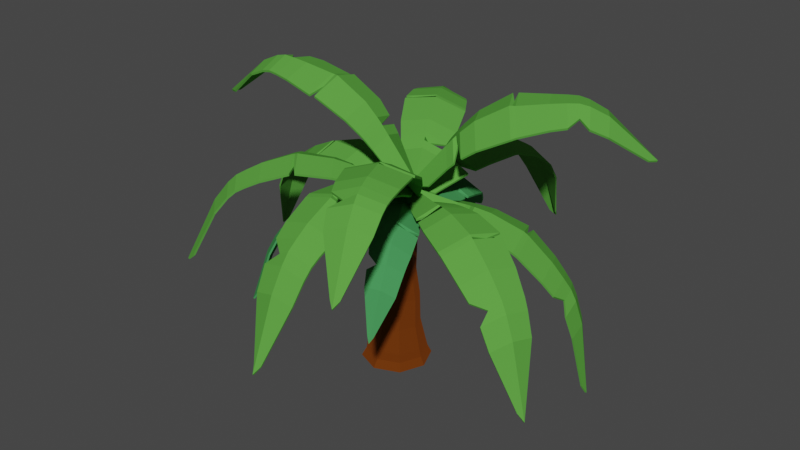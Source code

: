# Source: Palms_4.blend  (saved by Blender 2.92.15; exported with 4.5.12 LTS)
import bpy
from mathutils import Matrix  # noqa: F401  (used for matrix-valued properties, if any)

bpy.ops.wm.read_factory_settings(use_empty=True)
scene = bpy.context.scene
scene.name = 'Scene'

# ---- collections
col_collection = bpy.data.collections.new('Collection'); scene.collection.children.link(col_collection)

# ---- materials (node trees are filled in below, after node groups)
mat_material_002 = bpy.data.materials.new('Material.002')
mat_material_002.use_transparent_shadow = False
mat_material_002.diffuse_color = (0.05945, 0.2929, 0.08809, 1.0)
mat_material_002.roughness = 0.7214
mat_material_002.specular_intensity = 0.4866
mat_material_002.metallic = 0.3946
mat_material_003 = bpy.data.materials.new('Material.003')
mat_material_003.use_transparent_shadow = False
mat_material_003.diffuse_color = (0.101, 0.3571, 0.05368, 1.0)
mat_material_003.roughness = 0.752
mat_material_003.specular_intensity = 0.4789
mat_material_003.metallic = 0.2184
mat_material_001 = bpy.data.materials.new('Material.001')
mat_material_001.use_transparent_shadow = False
mat_material_001.roughness = 0.5528
mat_material_001.specular_intensity = 1.0
mat_material_001.metallic = 1.0

# ---- material node trees
mat_material_001.use_nodes = True; mat_material_001.node_tree.nodes.clear()
_N = mat_material_001.node_tree.nodes; _L = mat_material_001.node_tree.links
n0 = _N.new('ShaderNodeBsdfPrincipled'); n0.name = 'Principled BSDF'; n0.location = (10, 300)
n0.distribution = 'GGX'
n0.subsurface_method = 'BURLEY'
n0.inputs[0].default_value = (0.4, 0.09852, 0.01241, 1.0)
n0.inputs[1].default_value = 1.0
n0.inputs[2].default_value = 0.9238
n0.inputs[3].default_value = 1.45
n0.inputs[13].default_value = 1.0
n0.inputs[27].default_value = (0.0, 0.0, 0.0, 1.0)
n0.inputs[28].default_value = 1.0
n1 = _N.new('ShaderNodeOutputMaterial'); n1.name = 'Material Output'; n1.location = (300, 300)
n2 = _N.new('ShaderNodeNormalMap'); n2.name = 'Normal Map'; n2.location = (-300, -300)
n2.label = 'Normal/Map'
_L.new(n0.outputs[0], n1.inputs[0])
_L.new(n2.outputs[0], n0.inputs[5])
n1.is_active_output = True

# ---- world
world_world = bpy.data.worlds.new('World'); scene.world = world_world
world_world.use_nodes = True; world_world.node_tree.nodes.clear()
_N = world_world.node_tree.nodes; _L = world_world.node_tree.links
n0 = _N.new('ShaderNodeOutputWorld'); n0.name = 'World Output'; n0.location = (300, 300)
n1 = _N.new('ShaderNodeBackground'); n1.name = 'Background'; n1.location = (10, 300)
n1.inputs[0].default_value = (0.05088, 0.05088, 0.05088, 1.0)
_L.new(n1.outputs[0], n0.inputs[0])
n0.is_active_output = True
world_world.color = (0.05088, 0.05088, 0.05088)
world_world.use_sun_shadow = False
world_world.sun_shadow_jitter_overblur = 0.0

# ---- meshes
me_plane_000 = bpy.data.meshes.new('Plane.000')
me_plane_000.from_pydata([(-2.619, -0.5933, 0.4009), (-1.712, 1.441, 0.2696), (-5.088, -0.3319, 0.8801), (-3.535, 3.15, 0.6554), (-0.511, -0.2671, 1.063), (-4.369, 1.469, 1.291), (-8.035, 0.2791, 1.068), (-5.951, 4.951, 0.7662), (-7.059, 2.681, 1.491), (-10.92, 1.263, 0.7753), (-8.624, 6.407, 0.4433), (-9.873, 3.916, 1.174), (-13.46, 2.603, -0.4523), (-11.38, 7.274, -0.7538), (-12.56, 5.034, -0.09077), (-16.5, 4.465, -3.638), (-14.94, 7.948, -3.863), (-15.98, 6.347, -3.392), (-17.49, 6.328, -7.544), (-17.18, 7.031, -7.589), (-17.81, 6.86, -8.075), (-12.59, 7.531, -1.44), (-13.93, 7.822, -2.516), (-15.05, 6.021, -1.996), (-13.68, 5.488, -0.8109), (-15.66, 3.944, -2.266), (-14.49, 3.255, -1.164), (-13.83, 6.694, -1.838), (-14.46, 5.799, -1.353), (-15.12, 3.625, -1.644), (-9.059, 6.547, 0.3023), (-10.3, 4.098, 1.02), (-11.32, 1.477, 0.6295), (-10.09, 4.007, 1.099), (-10.55, 2.672, 0.7171), (-8.841, 6.477, 0.3755), (-4.751, 4.058, 0.7619), (-5.722, 2.082, 1.44), (-6.57, -0.01938, 1.025), (-5.047, 1.777, 1.379), (-5.831, -0.1737, 0.9663), (-4.145, 3.606, 0.7224), (-5.198, 2.2, 0.9466), (-5.385, 1.93, 1.412), (-6.201, -0.09612, 0.999), (1.115, 0.6791, 0.4172), (0.8536, -1.535, 0.5189), (3.514, 1.223, 1.003), (3.066, -2.567, 1.177), (-0.845, -0.185, 1.049), (3.327, -0.6522, 1.617), (6.491, 1.545, 1.359), (5.89, -3.539, 1.592), (6.234, -0.9757, 2.055), (9.55, 1.441, 1.285), (8.888, -4.157, 1.542), (9.301, -1.342, 1.986), (12.45, 0.792, 0.3187), (11.85, -4.292, 0.5522), (12.28, -1.741, 0.9599), (16.1, -0.4274, -2.507), (15.66, -4.217, -2.333), (16.15, -2.336, -2.038), (17.86, -2.337, -6.109), (17.77, -3.102, -6.074), (18.36, -2.805, -6.558), (13.12, -4.251, -0.05738), (14.57, -4.247, -1.045), (15.07, -2.148, -0.7247), (13.53, -1.917, 0.3392), (15.06, -0.02688, -1.239), (13.67, 0.4011, -0.2711), (14.1, -3.131, -0.5199), (14.4, -2.042, -0.1345), (14.42, 0.185, -0.6801), (9.353, -4.176, 1.434), (9.775, -1.403, 1.871), (10.01, 1.341, 1.18), (9.538, -1.372, 1.931), (9.611, -0.01258, 1.396), (9.12, -4.167, 1.49), (4.485, -3.051, 1.436), (4.787, -0.8124, 1.886), (5.009, 1.385, 1.233), (4.059, -0.7319, 1.765), (4.263, 1.304, 1.132), (3.777, -2.808, 1.321), (4.355, -1.136, 1.396), (4.423, -0.772, 1.829), (4.637, 1.345, 1.185), (-0.0376, 1.693, 0.7376), (1.343, -0.05692, 0.6155), (1.247, 3.653, 1.686), (3.609, 0.6587, 1.477), (-0.83, -0.3762, 1.023), (2.421, 2.113, 2.109), (3.104, 5.896, 2.468), (6.274, 1.879, 2.187), (4.684, 3.843, 2.907), (5.337, 7.965, 2.8), (8.827, 3.541, 2.491), (7.107, 5.733, 3.223), (7.876, 9.681, 2.184), (11.05, 5.664, 1.903), (9.525, 7.686, 2.579), (11.42, 11.81, -0.2145), (13.78, 8.816, -0.4235), (12.78, 10.43, 0.0932), (14.14, 12.25, -3.694), (14.61, 11.65, -3.736), (14.84, 12.34, -4.11), (11.94, 6.674, 1.477), (12.99, 7.833, 0.6974), (11.84, 9.606, 1.259), (10.55, 8.53, 2.121), (10.35, 11.17, 0.9302), (9.036, 10.35, 1.734), (11.84, 8.208, 1.247), (11.27, 9.121, 1.76), (9.727, 10.78, 1.412), (9.172, 3.869, 2.445), (7.488, 6.038, 3.168), (5.732, 8.228, 2.75), (7.297, 5.885, 3.198), (6.405, 6.971, 2.794), (8.999, 3.704, 2.47), (4.943, 1.266, 1.884), (3.554, 2.976, 2.559), (2.177, 4.772, 2.129), (2.988, 2.544, 2.347), (1.713, 4.212, 1.922), (4.277, 0.962, 1.695), (3.497, 2.524, 1.989), (3.271, 2.76, 2.456), (1.945, 4.492, 2.029), (1.092, -1.151, 1.048), (-0.8457, -2.227, 0.7822), (2.659, -2.649, 2.349), (-0.6565, -4.49, 1.894), (-0.823, -0.002875, 0.9861), (0.8953, -3.506, 2.636), (4.422, -4.772, 3.565), (-0.02618, -7.241, 2.955), (2.083, -5.939, 3.826), (6.005, -7.275, 4.34), (1.106, -9.995, 3.668), (3.459, -8.602, 4.574), (7.307, -10.11, 4.151), (2.858, -12.58, 3.54), (5.017, -11.36, 4.381), (9.056, -14.17, 2.331), (5.741, -16.01, 1.875), (7.428, -15.25, 2.539), (9.443, -17.24, -0.851), (8.773, -17.61, -0.9429), (9.457, -17.98, -1.199), (3.74, -13.66, 3.323), (4.783, -14.96, 2.789), (6.646, -14.08, 3.51), (5.716, -12.56, 4.119), (8.476, -12.91, 3.296), (7.81, -11.4, 3.882), (5.282, -13.85, 3.303), (6.211, -13.39, 3.896), (8.147, -12.18, 3.674), (1.37, -10.39, 3.692), (3.696, -9.033, 4.589), (6.198, -7.712, 4.355), (3.577, -8.817, 4.584), (4.846, -8.159, 4.273), (1.237, -10.19, 3.682), (-0.3505, -5.862, 2.476), (1.48, -4.719, 3.281), (3.531, -3.707, 3.009), (1.185, -4.111, 2.972), (3.093, -3.177, 2.693), (-0.5059, -5.175, 2.199), (1.121, -4.641, 2.651), (1.332, -4.415, 3.129), (3.311, -3.441, 2.854), (-1.251, -1.906, 2.056), (-2.469, -0.04245, 1.551), (-2.381, -3.232, 3.986), (-4.452, -0.04388, 3.158), (-0.3095, -0.0216, 1.159), (-3.246, -1.446, 4.084), (-4.187, -4.764, 5.839), (-6.976, -0.4855, 4.697), (-5.385, -2.416, 5.865), (-6.538, -6.189, 7.082), (-9.651, -1.475, 5.712), (-7.92, -3.642, 7.035), (-9.463, -7.501, 7.246), (-12.15, -3.228, 6.372), (-10.73, -5.208, 7.319), (-13.72, -9.545, 6.543), (-15.73, -6.36, 5.892), (-14.8, -7.907, 6.675), (-17.32, -10.48, 4.11), (-17.72, -9.835, 3.978), (-18.11, -10.55, 3.914), (-13.23, -4.136, 6.514), (-14.56, -5.258, 6.417), (-13.5, -6.967, 7.262), (-11.92, -5.944, 7.408), (-12.33, -8.805, 7.143), (-10.76, -8.046, 7.314), (-13.36, -5.659, 6.789), (-12.77, -6.471, 7.433), (-11.56, -8.414, 7.316), (-10.03, -1.732, 5.856), (-8.375, -3.871, 7.051), (-6.986, -6.376, 7.132), (-8.143, -3.755, 7.054), (-7.473, -5.06, 6.949), (-9.837, -1.602, 5.786), (-5.689, -0.2476, 4.009), (-4.295, -1.914, 5.042), (-3.264, -3.981, 4.981), (-3.765, -1.676, 4.581), (-2.817, -3.602, 4.501), (-5.064, -0.1411, 3.604), (-4.352, -1.668, 4.346), (-4.029, -1.794, 4.815), (-3.039, -3.79, 4.745), (-2.329, 0.8422, 1.095), (-0.2773, 1.721, 1.071), (-3.807, 2.316, 2.521), (-0.2969, 3.82, 2.48), (-0.5436, -0.4937, 0.9595), (-1.985, 2.925, 3.005), (-5.41, 4.439, 3.941), (-0.7005, 6.457, 3.887), (-2.982, 5.292, 4.47), (-6.768, 6.976, 4.987), (-1.581, 9.198, 4.927), (-4.116, 7.967, 5.521), (-7.754, 9.939, 5.139), (-3.044, 11.96, 5.085), (-5.365, 10.88, 5.647), (-8.958, 14.37, 3.829), (-5.447, 15.88, 3.788), (-7.242, 15.23, 4.261), (-8.83, 17.87, 1.096), (-8.121, 18.17, 1.088), (-8.746, 18.64, 0.8546), (-3.793, 13.15, 4.982), (-4.661, 14.61, 4.588), (-6.646, 13.86, 5.092), (-5.918, 12.17, 5.524), (-8.571, 12.94, 4.634), (-8.103, 11.3, 5.032), (-5.303, 13.51, 4.918), (-6.309, 13.08, 5.398), (-8.343, 12.14, 4.92), (-1.803, 9.615, 4.996), (-4.308, 8.415, 5.585), (-6.915, 7.425, 5.055), (-4.212, 8.19, 5.555), (-5.521, 7.726, 5.098), (-1.692, 9.405, 4.964), (-0.4931, 5.127, 3.234), (-2.478, 4.097, 3.787), (-4.603, 3.366, 3.282), (-2.23, 3.508, 3.409), (-4.204, 2.838, 2.915), (-0.3935, 4.471, 2.871), (-2.091, 4.066, 3.169), (-2.354, 3.802, 3.601), (-4.403, 3.101, 3.102), (1.275, -0.05081, 0.1839), (0.07877, -1.914, -0.09757), (3.721, -0.6839, 0.2721), (1.674, -3.872, -0.2096), (-0.7629, -0.2149, 1.083), (2.809, -2.424, 0.5277), (6.552, -1.673, -0.04062), (3.806, -5.951, -0.6869), (5.304, -3.974, 0.1807), (9.212, -2.945, -0.8666), (6.187, -7.656, -1.578), (7.855, -5.48, -0.6943), (11.37, -4.38, -2.611), (8.627, -8.658, -3.257), (10.19, -6.71, -2.464), (13.7, -6.084, -6.416), (11.66, -9.273, -6.897), (12.96, -7.904, -6.361), (13.95, -7.427, -10.64), (13.53, -8.071, -10.74), (14.12, -7.905, -11.28), (9.695, -8.951, -4.134), (10.84, -9.235, -5.418), (12.26, -7.687, -4.817), (11.14, -7.181, -3.39), (13.13, -5.683, -4.881), (12.21, -5.036, -3.543), (10.99, -8.222, -4.584), (11.79, -7.496, -4.073), (12.72, -5.402, -4.153), (6.577, -7.824, -1.797), (8.233, -5.687, -0.9303), (9.558, -3.182, -1.095), (8.044, -5.584, -0.8098), (8.639, -4.272, -1.065), (6.382, -7.74, -1.685), (2.753, -4.927, -0.4002), (4.069, -3.214, 0.4005), (5.15, -1.194, 0.1638), (3.442, -2.824, 0.4766), (4.439, -0.9434, 0.2308), (2.217, -4.404, -0.292), (3.478, -3.189, -0.02625), (3.756, -3.02, 0.4415), (4.796, -1.07, 0.2004), (-0.7007, -0.37, -0.2838), (0.5699, 0.3987, 0.07138), (-2.054, 0.6823, -0.05455), (0.1202, 1.998, 0.5533), (0.4913, -1.106, 0.3268), (-1.058, 1.328, 0.5998), (-3.501, 2.15, 0.02521), (-0.5839, 3.915, 0.8408), (-2.143, 3.022, 0.8177), (-4.703, 3.858, -0.134), (-1.491, 5.802, 0.7642), (-3.21, 4.842, 0.6945), (-5.441, 5.746, -0.8178), (-2.524, 7.511, -0.002238), (-4.104, 6.67, -0.06411), (-5.958, 8.361, -2.709), (-3.783, 9.676, -2.101), (-5.021, 9.152, -2.157), (-5.227, 10.26, -4.96), (-4.788, 10.53, -4.837), (-5.13, 10.75, -5.222), (-2.997, 8.213, -0.4676), (-3.474, 9.038, -1.189), (-4.836, 8.43, -1.256), (-4.452, 7.451, -0.509), (-5.896, 7.573, -1.866), (-5.667, 6.598, -1.214), (-3.937, 8.299, -0.9569), (-4.687, 7.995, -0.8462), (-5.809, 7.109, -1.491), (-1.66, 6.067, 0.6752), (-3.36, 5.13, 0.6055), (-4.826, 4.152, -0.21), (-3.285, 4.986, 0.6517), (-3.971, 4.487, 0.1196), (-1.575, 5.934, 0.7214), (-0.2418, 2.957, 0.7314), (-1.61, 2.176, 0.7419), (-2.788, 1.417, 0.0197), (-1.337, 1.752, 0.6797), (-2.424, 1.05, -0.008211), (-0.06345, 2.478, 0.6516), (-1.199, 2.097, 0.4703), (-1.474, 1.964, 0.7129), (-2.606, 1.233, 0.007954), (-1.726, -1.78, -0.00238), (-2.491, 0.3162, 0.05252), (-3.709, -3.347, -0.0542), (-5.018, 0.2395, 0.03976), (-0.5799, -0.2019, 1.087), (-4.525, -1.626, 0.4916), (-6.225, -4.949, -0.493), (-7.982, -0.1368, -0.3669), (-7.284, -2.623, 0.1171), (-8.885, -6.173, -1.389), (-10.82, -0.873, -1.25), (-10.07, -3.615, -0.7896), (-11.41, -6.773, -3.13), (-13.17, -1.961, -3.004), (-12.53, -4.468, -2.596), (-14.35, -7.05, -6.889), (-15.65, -3.463, -6.795), (-15.34, -5.387, -6.547), (-15.74, -5.831, -10.92), (-16.01, -5.107, -10.9), (-16.26, -5.593, -11.51), (-14.09, -2.503, -3.929), (-15.07, -3.057, -5.265), (-14.67, -5.186, -4.985), (-13.52, -4.805, -3.537), (-13.61, -7.053, -5.37), (-12.48, -6.907, -4.045), (-14.31, -3.896, -4.578), (-14.2, -5.034, -4.232), (-13.11, -7.004, -4.648), (-11.2, -1.049, -1.48), (-10.47, -3.756, -1.031), (-9.293, -6.272, -1.617), (-10.27, -3.686, -0.9079), (-9.599, -4.9, -1.373), (-11.01, -0.9611, -1.363), (-6.518, 0.04332, -0.1153), (-5.922, -2.132, 0.3508), (-4.986, -4.156, -0.2253), (-5.229, -1.881, 0.4337), (-4.352, -3.754, -0.1268), (-5.773, 0.1392, -0.02485), (-5.563, -1.619, -0.02184), (-5.577, -2.007, 0.3953), (-4.67, -3.956, -0.173), (0.1932, -2.04, 0.559), (-2.014, -1.709, 0.559), (0.6403, -4.413, 1.307), (-3.137, -3.847, 1.307), (-0.6327, -0.02076, 1.039), (-1.249, -4.135, 1.837), (0.857, -7.371, 1.853), (-4.211, -6.612, 1.853), (-1.678, -7.0, 2.434), (0.6617, -10.42, 1.957), (-4.919, -9.588, 1.957), (-2.136, -10.05, 2.535), (-0.04028, -13.36, 1.142), (-5.108, -12.6, 1.142), (-2.588, -13.08, 1.673), (-1.267, -17.14, -1.506), (-5.044, -16.58, -1.506), (-3.192, -17.1, -1.109), (-3.095, -19.06, -5.068), (-3.858, -18.95, -5.068), (-3.561, -19.57, -5.504), (-5.084, -13.91, 0.6113), (-5.089, -15.41, -0.2876), (-3.019, -15.95, 0.1433), (-2.78, -14.36, 1.122), (-0.8813, -16.04, -0.2876), (-0.4467, -14.6, 0.6113), (-3.978, -14.94, 0.2514), (-2.914, -15.25, 0.696), (-0.6704, -15.36, 0.2393), (-4.948, -10.06, 1.876), (-2.207, -10.53, 2.445), (0.5519, -10.88, 1.876), (-2.172, -10.29, 2.492), (-0.7961, -10.44, 2.015), (-4.934, -9.822, 1.919), (-3.674, -5.233, 1.632), (-1.464, -5.571, 2.186), (0.7481, -5.895, 1.632), (-1.357, -4.854, 2.025), (0.6941, -5.155, 1.484), (-3.406, -4.541, 1.484), (-1.756, -5.161, 1.658), (-1.411, -5.213, 2.108), (0.7211, -5.525, 1.561), (-0.7329, -2.613, -0.3192), (-2.37, -3.191, -0.7342), (0.4692, -4.222, -0.08933), (-2.332, -5.211, -0.7994), (-2.167, -1.698, 0.2257), (-0.981, -4.859, -0.04903), (1.773, -6.249, -0.166), (-1.985, -7.576, -1.119), (-0.1594, -7.071, -0.2087), (2.879, -8.372, -0.6785), (-1.259, -9.833, -1.728), (0.7686, -9.288, -0.7808), (3.681, -10.36, -1.968), (-0.0766, -11.69, -2.921), (1.78, -11.23, -2.067), (4.651, -12.61, -4.894), (1.85, -13.6, -5.604), (3.286, -13.39, -5.004), (4.537, -13.61, -8.3), (3.971, -13.81, -8.443), (4.471, -14.0, -8.819), (0.5265, -12.41, -3.548), (1.223, -13.16, -4.492), (2.812, -12.89, -3.822), (2.227, -12.0, -2.751), (4.343, -12.06, -3.701), (3.966, -11.19, -2.676), (1.735, -12.59, -3.765), (2.542, -12.53, -3.259), (4.16, -11.68, -3.14), (-1.079, -10.13, -1.879), (0.924, -9.608, -0.9492), (3.0, -8.694, -0.845), (0.846, -9.448, -0.8631), (1.887, -8.922, -0.9506), (-1.17, -9.984, -1.801), (-2.162, -6.41, -0.9207), (-0.5741, -5.981, -0.09189), (1.117, -5.251, -0.08929), (-0.7786, -5.424, -0.06051), (0.7922, -4.741, -0.07903), (-2.248, -5.815, -0.8498), (-0.8894, -5.676, -0.476), (-0.6766, -5.704, -0.07382), (0.9545, -4.997, -0.08169), (0.3256, 1.056, 1.852), (0.5324, -1.164, 1.935), (1.827, 2.065, 3.638), (2.181, -1.736, 3.781), (-1.311, -0.2458, 1.274), (1.726, 0.1591, 4.215), (4.092, 2.995, 5.401), (4.566, -2.104, 5.594), (4.008, 0.4401, 6.075), (7.002, 3.554, 6.552), (7.525, -2.06, 6.764), (6.892, 0.7455, 7.353), (10.18, 3.604, 7.111), (10.65, -1.495, 7.304), (10.25, 1.058, 7.72), (14.93, 3.374, 6.667), (15.28, -0.4263, 6.81), (15.13, 1.494, 7.204), (18.66, 2.113, 4.619), (18.73, 1.345, 4.648), (19.4, 1.791, 4.522), (12.01, -1.144, 7.441), (13.72, -0.7705, 7.345), (13.52, 1.364, 7.754), (11.64, 1.193, 7.85), (13.32, 3.463, 7.185), (11.58, 3.522, 7.265), (12.82, 0.1848, 7.483), (12.63, 1.287, 7.903), (12.45, 3.496, 7.314), (8.103, -1.973, 6.754), (7.447, 0.7944, 7.396), (7.588, 3.561, 6.546), (7.163, 0.7699, 7.383), (7.226, 2.144, 6.862), (7.879, -2.017, 6.681), (3.333, -1.92, 4.758), (2.83, 0.2994, 5.21), (2.918, 2.53, 4.59), (2.268, 0.2292, 4.729), (2.362, 2.297, 4.132), (2.747, -1.828, 4.288), (2.795, -0.07863, 4.589), (2.547, 0.2643, 4.974), (2.638, 2.413, 4.366), (-0.4543, 2.767, -0.00762), (0.494, 1.683, -0.5317), (0.499, 4.128, 0.4959), (2.122, 2.272, -0.4009), (-0.81, 1.286, 0.172), (1.425, 3.136, 0.3866), (1.774, 5.733, 0.7924), (3.951, 3.243, -0.4109), (2.989, 4.419, 0.5631), (3.2, 7.275, 0.7028), (5.598, 4.534, -0.6223), (4.544, 5.854, 0.4071), (4.632, 8.662, -0.09599), (6.809, 6.172, -1.299), (5.88, 7.395, -0.3638), (6.299, 10.52, -2.227), (7.921, 8.661, -3.124), (7.316, 9.654, -2.439), (7.272, 11.24, -5.025), (7.599, 10.87, -5.206), (7.629, 11.38, -5.436), (7.246, 6.95, -1.681), (7.7, 7.863, -2.312), (7.002, 8.951, -1.553), (6.407, 8.072, -0.81), (5.892, 9.93, -1.313), (5.253, 9.228, -0.5795), (7.065, 8.001, -1.68), (6.765, 8.548, -1.147), (5.611, 9.59, -0.8996), (5.796, 4.784, -0.6981), (4.765, 6.092, 0.3151), (3.433, 7.486, 0.6077), (4.655, 5.973, 0.3627), (3.937, 6.675, 0.3855), (5.697, 4.658, -0.6585), (3.049, 2.753, -0.3727), (2.219, 3.773, 0.5069), (1.149, 4.925, 0.6774), (1.825, 3.453, 0.4554), (0.8275, 4.525, 0.5955), (2.589, 2.511, -0.3779), (2.077, 3.499, 0.1123), (2.023, 3.613, 0.4832), (0.9891, 4.725, 0.6386), (-1.979, 1.465, 1.223), (0.253, 1.465, 1.223), (-2.799, 3.748, 2.058), (1.02, 3.748, 2.058), (-0.8294, -0.4124, 1.591), (-0.8954, 3.754, 2.608), (-3.46, 6.641, 2.632), (1.664, 6.641, 2.632), (-0.9066, 6.651, 3.243), (-3.705, 9.689, 2.69), (1.938, 9.689, 2.69), (-0.8943, 9.738, 3.302), (-3.404, 12.69, 1.735), (1.721, 12.69, 1.735), (-0.8525, 12.79, 2.302), (-2.573, 16.6, -1.506), (1.247, 16.6, -1.506), (-0.6629, 16.85, -1.109), (-1.049, 18.77, -5.068), (-0.2772, 18.77, -5.068), (-0.6629, 19.34, -5.504), (1.537, 13.98, 1.092), (1.398, 15.46, -0.06593), (-0.7405, 15.69, 0.4008), (-0.8193, 14.08, 1.64), (-2.857, 15.46, -0.06593), (-3.153, 13.98, 1.092), (0.3146, 14.83, 0.6528), (-0.7852, 14.98, 1.102), (-3.013, 14.76, 0.6174), (1.901, 10.16, 2.595), (-0.89, 10.22, 3.198), (-3.66, 10.16, 2.595), (-0.8922, 9.979, 3.253), (-2.272, 9.918, 2.769), (1.919, 9.923, 2.645), (1.339, 5.198, 2.408), (-0.9039, 5.206, 2.985), (-3.133, 5.198, 2.408), (-0.9004, 4.481, 2.812), (-2.967, 4.474, 2.25), (1.179, 4.474, 2.25), (-0.5519, 4.843, 2.45), (-0.9023, 4.843, 2.903), (-3.05, 4.836, 2.333)], [], [(4, 1, 3, 5), (0, 4, 5, 2), (37, 36, 7, 8), (38, 37, 8, 6), (8, 7, 10, 11), (6, 8, 11, 9), (31, 30, 13, 14), (32, 31, 14, 12), (23, 22, 16, 17), (25, 23, 17, 15), (17, 16, 19, 20), (15, 17, 20, 18), (12, 14, 24, 26), (29, 28, 23, 25), (14, 13, 21, 24), (28, 27, 22, 23), (24, 21, 27, 28), (26, 24, 28, 29), (34, 33, 31, 32), (33, 35, 30, 31), (11, 10, 35, 33), (9, 11, 33, 34), (44, 43, 37, 38), (43, 42, 36, 37), (5, 3, 41, 39), (2, 5, 39, 40), (39, 41, 42, 43), (40, 39, 43, 44), (49, 46, 48, 50), (45, 49, 50, 47), (82, 81, 52, 53), (83, 82, 53, 51), (53, 52, 55, 56), (51, 53, 56, 54), (76, 75, 58, 59), (77, 76, 59, 57), (68, 67, 61, 62), (70, 68, 62, 60), (62, 61, 64, 65), (60, 62, 65, 63), (57, 59, 69, 71), (74, 73, 68, 70), (59, 58, 66, 69), (73, 72, 67, 68), (69, 66, 72, 73), (71, 69, 73, 74), (79, 78, 76, 77), (78, 80, 75, 76), (56, 55, 80, 78), (54, 56, 78, 79), (89, 88, 82, 83), (88, 87, 81, 82), (50, 48, 86, 84), (47, 50, 84, 85), (84, 86, 87, 88), (85, 84, 88, 89), (94, 91, 93, 95), (90, 94, 95, 92), (127, 126, 97, 98), (128, 127, 98, 96), (98, 97, 100, 101), (96, 98, 101, 99), (121, 120, 103, 104), (122, 121, 104, 102), (113, 112, 106, 107), (115, 113, 107, 105), (107, 106, 109, 110), (105, 107, 110, 108), (102, 104, 114, 116), (119, 118, 113, 115), (104, 103, 111, 114), (118, 117, 112, 113), (114, 111, 117, 118), (116, 114, 118, 119), (124, 123, 121, 122), (123, 125, 120, 121), (101, 100, 125, 123), (99, 101, 123, 124), (134, 133, 127, 128), (133, 132, 126, 127), (95, 93, 131, 129), (92, 95, 129, 130), (129, 131, 132, 133), (130, 129, 133, 134), (139, 136, 138, 140), (135, 139, 140, 137), (172, 171, 142, 143), (173, 172, 143, 141), (143, 142, 145, 146), (141, 143, 146, 144), (166, 165, 148, 149), (167, 166, 149, 147), (158, 157, 151, 152), (160, 158, 152, 150), (152, 151, 154, 155), (150, 152, 155, 153), (147, 149, 159, 161), (164, 163, 158, 160), (149, 148, 156, 159), (163, 162, 157, 158), (159, 156, 162, 163), (161, 159, 163, 164), (169, 168, 166, 167), (168, 170, 165, 166), (146, 145, 170, 168), (144, 146, 168, 169), (179, 178, 172, 173), (178, 177, 171, 172), (140, 138, 176, 174), (137, 140, 174, 175), (174, 176, 177, 178), (175, 174, 178, 179), (184, 181, 183, 185), (180, 184, 185, 182), (217, 216, 187, 188), (218, 217, 188, 186), (188, 187, 190, 191), (186, 188, 191, 189), (211, 210, 193, 194), (212, 211, 194, 192), (203, 202, 196, 197), (205, 203, 197, 195), (197, 196, 199, 200), (195, 197, 200, 198), (192, 194, 204, 206), (209, 208, 203, 205), (194, 193, 201, 204), (208, 207, 202, 203), (204, 201, 207, 208), (206, 204, 208, 209), (214, 213, 211, 212), (213, 215, 210, 211), (191, 190, 215, 213), (189, 191, 213, 214), (224, 223, 217, 218), (223, 222, 216, 217), (185, 183, 221, 219), (182, 185, 219, 220), (219, 221, 222, 223), (220, 219, 223, 224), (229, 226, 228, 230), (225, 229, 230, 227), (262, 261, 232, 233), (263, 262, 233, 231), (233, 232, 235, 236), (231, 233, 236, 234), (256, 255, 238, 239), (257, 256, 239, 237), (248, 247, 241, 242), (250, 248, 242, 240), (242, 241, 244, 245), (240, 242, 245, 243), (237, 239, 249, 251), (254, 253, 248, 250), (239, 238, 246, 249), (253, 252, 247, 248), (249, 246, 252, 253), (251, 249, 253, 254), (259, 258, 256, 257), (258, 260, 255, 256), (236, 235, 260, 258), (234, 236, 258, 259), (269, 268, 262, 263), (268, 267, 261, 262), (230, 228, 266, 264), (227, 230, 264, 265), (264, 266, 267, 268), (265, 264, 268, 269), (274, 271, 273, 275), (270, 274, 275, 272), (307, 306, 277, 278), (308, 307, 278, 276), (278, 277, 280, 281), (276, 278, 281, 279), (301, 300, 283, 284), (302, 301, 284, 282), (293, 292, 286, 287), (295, 293, 287, 285), (287, 286, 289, 290), (285, 287, 290, 288), (282, 284, 294, 296), (299, 298, 293, 295), (284, 283, 291, 294), (298, 297, 292, 293), (294, 291, 297, 298), (296, 294, 298, 299), (304, 303, 301, 302), (303, 305, 300, 301), (281, 280, 305, 303), (279, 281, 303, 304), (314, 313, 307, 308), (313, 312, 306, 307), (275, 273, 311, 309), (272, 275, 309, 310), (309, 311, 312, 313), (310, 309, 313, 314), (319, 316, 318, 320), (315, 319, 320, 317), (352, 351, 322, 323), (353, 352, 323, 321), (323, 322, 325, 326), (321, 323, 326, 324), (346, 345, 328, 329), (347, 346, 329, 327), (338, 337, 331, 332), (340, 338, 332, 330), (332, 331, 334, 335), (330, 332, 335, 333), (327, 329, 339, 341), (344, 343, 338, 340), (329, 328, 336, 339), (343, 342, 337, 338), (339, 336, 342, 343), (341, 339, 343, 344), (349, 348, 346, 347), (348, 350, 345, 346), (326, 325, 350, 348), (324, 326, 348, 349), (359, 358, 352, 353), (358, 357, 351, 352), (320, 318, 356, 354), (317, 320, 354, 355), (354, 356, 357, 358), (355, 354, 358, 359), (364, 361, 363, 365), (360, 364, 365, 362), (397, 396, 367, 368), (398, 397, 368, 366), (368, 367, 370, 371), (366, 368, 371, 369), (391, 390, 373, 374), (392, 391, 374, 372), (383, 382, 376, 377), (385, 383, 377, 375), (377, 376, 379, 380), (375, 377, 380, 378), (372, 374, 384, 386), (389, 388, 383, 385), (374, 373, 381, 384), (388, 387, 382, 383), (384, 381, 387, 388), (386, 384, 388, 389), (394, 393, 391, 392), (393, 395, 390, 391), (371, 370, 395, 393), (369, 371, 393, 394), (404, 403, 397, 398), (403, 402, 396, 397), (365, 363, 401, 399), (362, 365, 399, 400), (399, 401, 402, 403), (400, 399, 403, 404), (409, 406, 408, 410), (405, 409, 410, 407), (442, 441, 412, 413), (443, 442, 413, 411), (413, 412, 415, 416), (411, 413, 416, 414), (436, 435, 418, 419), (437, 436, 419, 417), (428, 427, 421, 422), (430, 428, 422, 420), (422, 421, 424, 425), (420, 422, 425, 423), (417, 419, 429, 431), (434, 433, 428, 430), (419, 418, 426, 429), (433, 432, 427, 428), (429, 426, 432, 433), (431, 429, 433, 434), (439, 438, 436, 437), (438, 440, 435, 436), (416, 415, 440, 438), (414, 416, 438, 439), (449, 448, 442, 443), (448, 447, 441, 442), (410, 408, 446, 444), (407, 410, 444, 445), (444, 446, 447, 448), (445, 444, 448, 449), (454, 451, 453, 455), (450, 454, 455, 452), (487, 486, 457, 458), (488, 487, 458, 456), (458, 457, 460, 461), (456, 458, 461, 459), (481, 480, 463, 464), (482, 481, 464, 462), (473, 472, 466, 467), (475, 473, 467, 465), (467, 466, 469, 470), (465, 467, 470, 468), (462, 464, 474, 476), (479, 478, 473, 475), (464, 463, 471, 474), (478, 477, 472, 473), (474, 471, 477, 478), (476, 474, 478, 479), (484, 483, 481, 482), (483, 485, 480, 481), (461, 460, 485, 483), (459, 461, 483, 484), (494, 493, 487, 488), (493, 492, 486, 487), (455, 453, 491, 489), (452, 455, 489, 490), (489, 491, 492, 493), (490, 489, 493, 494), (499, 496, 498, 500), (495, 499, 500, 497), (532, 531, 502, 503), (533, 532, 503, 501), (503, 502, 505, 506), (501, 503, 506, 504), (526, 525, 508, 509), (527, 526, 509, 507), (518, 517, 511, 512), (520, 518, 512, 510), (512, 511, 514, 515), (510, 512, 515, 513), (507, 509, 519, 521), (524, 523, 518, 520), (509, 508, 516, 519), (523, 522, 517, 518), (519, 516, 522, 523), (521, 519, 523, 524), (529, 528, 526, 527), (528, 530, 525, 526), (506, 505, 530, 528), (504, 506, 528, 529), (539, 538, 532, 533), (538, 537, 531, 532), (500, 498, 536, 534), (497, 500, 534, 535), (534, 536, 537, 538), (535, 534, 538, 539), (544, 541, 543, 545), (540, 544, 545, 542), (577, 576, 547, 548), (578, 577, 548, 546), (548, 547, 550, 551), (546, 548, 551, 549), (571, 570, 553, 554), (572, 571, 554, 552), (563, 562, 556, 557), (565, 563, 557, 555), (557, 556, 559, 560), (555, 557, 560, 558), (552, 554, 564, 566), (569, 568, 563, 565), (554, 553, 561, 564), (568, 567, 562, 563), (564, 561, 567, 568), (566, 564, 568, 569), (574, 573, 571, 572), (573, 575, 570, 571), (551, 550, 575, 573), (549, 551, 573, 574), (584, 583, 577, 578), (583, 582, 576, 577), (545, 543, 581, 579), (542, 545, 579, 580), (579, 581, 582, 583), (580, 579, 583, 584), (589, 586, 588, 590), (585, 589, 590, 587), (622, 621, 592, 593), (623, 622, 593, 591), (593, 592, 595, 596), (591, 593, 596, 594), (616, 615, 598, 599), (617, 616, 599, 597), (608, 607, 601, 602), (610, 608, 602, 600), (602, 601, 604, 605), (600, 602, 605, 603), (597, 599, 609, 611), (614, 613, 608, 610), (599, 598, 606, 609), (613, 612, 607, 608), (609, 606, 612, 613), (611, 609, 613, 614), (619, 618, 616, 617), (618, 620, 615, 616), (596, 595, 620, 618), (594, 596, 618, 619), (629, 628, 622, 623), (628, 627, 621, 622), (590, 588, 626, 624), (587, 590, 624, 625), (624, 626, 627, 628), (625, 624, 628, 629)])
me_plane_000.polygons.foreach_set('material_index', [1, 1, 1, 1, 1, 1, 1, 1, 1, 1, 1, 1, 1, 1, 1, 1, 1, 1, 1, 1, 1, 1, 1, 1, 1, 1, 1, 1, 1, 1, 1, 1, 1, 1, 1, 1, 1, 1, 1, 1, 1, 1, 1, 1, 1, 1, 1, 1, 1, 1, 1, 1, 1, 1, 1, 1, 1, 1, 1, 1, 1, 1, 1, 1, 1, 1, 1, 1, 1, 1, 1, 1, 1, 1, 1, 1, 1, 1, 1, 1, 1, 1, 1, 1, 1, 1, 1, 1, 1, 1, 1, 1, 1, 1, 1, 1, 1, 1, 1, 1, 1, 1, 1, 1, 1, 1, 1, 1, 1, 1, 1, 1, 1, 1, 1, 1, 1, 1, 1, 1, 1, 1, 1, 1, 1, 1, 1, 1, 1, 1, 1, 1, 1, 1, 1, 1, 1, 1, 1, 1, 1, 1, 1, 1, 1, 1, 1, 1, 1, 1, 1, 1, 1, 1, 1, 1, 1, 1, 1, 1, 1, 1, 1, 1, 1, 1, 1, 1, 1, 1, 1, 1, 1, 1, 1, 1, 1, 1, 1, 1, 1, 1, 1, 1, 1, 1, 1, 1, 1, 1, 1, 1, 1, 1, 1, 1, 0, 0, 0, 0, 0, 0, 0, 0, 0, 0, 0, 0, 0, 0, 0, 0, 0, 0, 0, 0, 0, 0, 0, 0, 0, 0, 0, 0, 1, 1, 1, 1, 1, 1, 1, 1, 1, 1, 1, 1, 1, 1, 1, 1, 1, 1, 1, 1, 1, 1, 1, 1, 1, 1, 1, 1, 1, 1, 1, 1, 1, 1, 1, 1, 1, 1, 1, 1, 1, 1, 1, 1, 1, 1, 1, 1, 1, 1, 1, 1, 1, 1, 1, 1, 0, 0, 0, 0, 0, 0, 0, 0, 0, 0, 0, 0, 0, 0, 0, 0, 0, 0, 0, 0, 0, 0, 0, 0, 0, 0, 0, 0, 1, 1, 1, 1, 1, 1, 1, 1, 1, 1, 1, 1, 1, 1, 1, 1, 1, 1, 1, 1, 1, 1, 1, 1, 1, 1, 1, 1, 0, 0, 0, 0, 0, 0, 0, 0, 0, 0, 0, 0, 0, 0, 0, 0, 0, 0, 0, 0, 0, 0, 0, 0, 0, 0, 0, 0, 1, 1, 1, 1, 1, 1, 1, 1, 1, 1, 1, 1, 1, 1, 1, 1, 1, 1, 1, 1, 1, 1, 1, 1, 1, 1, 1, 1])
me_plane_000.materials.append(mat_material_002)
me_plane_000.materials.append(mat_material_003)
me_plane_000.use_remesh_fix_poles = True
me_plane_000.use_remesh_preserve_attributes = False
me_plane_000.use_mirror_vertex_groups = False
me_plane_000.update()
me_plane_000.normals_split_custom_set([tuple(v) for v in zip(*[iter([0.3328, 0.3965, 0.8556, 0.3328, 0.3965, 0.8556, 0.3328, 0.3965, 0.8556, 0.3328, 0.3965, 0.8556, -0.03033, -0.4176, 0.9081, -0.03033, -0.4176, 0.9081, -0.03033, -0.4176, 0.9081, -0.03033, -0.4176, 0.9081, 0.1608, 0.2378, 0.9579, 0.1608, 0.2378, 0.9579, 0.1608, 0.2378, 0.9579, 0.1608, 0.2378, 0.9579, -0.02289, -0.174, 0.9845, -0.02289, -0.174, 0.9845, -0.02289, -0.174, 0.9845, -0.02289, -0.174, 0.9845, 0.02568, 0.2806, 0.9595, 0.02568, 0.2806, 0.9595, 0.02568, 0.2806, 0.9595, 0.02568, 0.2806, 0.9595, -0.145, -0.1019, 0.9842, -0.145, -0.1019, 0.9842, -0.145, -0.1019, 0.9842, -0.145, -0.1019, 0.9842, -0.2703, 0.398, 0.8767, -0.2703, 0.398, 0.8767, -0.2703, 0.398, 0.8767, -0.2703, 0.398, 0.8767, -0.434, 0.03091, 0.9004, -0.434, 0.03091, 0.9004, -0.434, 0.03091, 0.9004, -0.434, 0.03091, 0.9004, -0.6315, 0.5575, 0.5388, -0.6315, 0.5575, 0.5388, -0.6315, 0.5575, 0.5388, -0.6315, 0.5575, 0.5388, -0.8103, 0.1568, 0.5647, -0.8103, 0.1568, 0.5647, -0.8103, 0.1568, 0.5647, -0.8103, 0.1568, 0.5647, -0.6938, 0.6529, 0.3038, -0.6938, 0.6529, 0.3038, -0.6938, 0.6529, 0.3038, -0.6938, 0.6529, 0.3038, -0.9339, 0.1146, 0.3386, -0.9339, 0.1146, 0.3386, -0.9339, 0.1146, 0.3386, -0.9339, 0.1146, 0.3386, -0.5293, 0.06475, 0.846, -0.5293, 0.06475, 0.846, -0.5293, 0.06475, 0.846, -0.5293, 0.06475, 0.846, -0.7137, 0.1236, 0.6895, -0.7137, 0.1236, 0.6895, -0.7137, 0.1236, 0.6895, -0.7137, 0.1236, 0.6895, -0.3617, 0.4403, 0.8217, -0.3617, 0.4403, 0.8217, -0.3617, 0.4403, 0.8217, -0.3617, 0.4403, 0.8217, -0.3925, 0.5331, 0.7495, -0.3925, 0.5331, 0.7495, -0.3925, 0.5331, 0.7495, -0.3925, 0.5331, 0.7495, -0.4662, 0.5391, 0.7015, -0.4662, 0.5391, 0.7015, -0.4662, 0.5391, 0.7015, -0.4662, 0.5391, 0.7015, -0.5646, 0.06907, 0.8225, -0.5646, 0.06907, 0.8225, -0.5646, 0.06907, 0.8225, -0.5646, 0.06907, 0.8225, 0.08185, -0.2203, 0.972, 0.08185, -0.2203, 0.972, 0.08185, -0.2203, 0.972, 0.08185, -0.2203, 0.972, -0.1874, 0.3624, 0.913, -0.1874, 0.3624, 0.913, -0.1874, 0.3624, 0.913, -0.1874, 0.3624, 0.913, -0.1704, 0.3552, 0.9191, -0.1704, 0.3552, 0.9191, -0.1704, 0.3552, 0.9191, -0.1704, 0.3552, 0.9191, -0.7153, 0.1358, 0.6855, -0.7153, 0.1358, 0.6855, -0.7153, 0.1358, 0.6855, -0.7153, 0.1358, 0.6855, 0.009504, -0.2005, 0.9796, 0.009504, -0.2005, 0.9796, 0.009504, -0.2005, 0.9796, 0.009504, -0.2005, 0.9796, 0.6832, 0.01955, 0.73, 0.6832, 0.01955, 0.73, 0.6832, 0.01955, 0.73, 0.6832, 0.01955, 0.73, 0.2466, 0.2248, 0.9427, 0.2466, 0.2248, 0.9427, 0.2466, 0.2248, 0.9427, 0.2466, 0.2248, 0.9427, 0.04343, -0.2306, 0.9721, 0.04343, -0.2306, 0.9721, 0.04343, -0.2306, 0.9721, 0.04343, -0.2306, 0.9721, -0.3948, 0.5842, 0.7091, -0.3948, 0.5842, 0.7091, -0.3948, 0.5842, 0.7091, -0.3948, 0.5842, 0.7091, 0.02286, -0.2121, 0.977, 0.02286, -0.2121, 0.977, 0.02286, -0.2121, 0.977, 0.02286, -0.2121, 0.977, -0.2595, -0.3785, 0.8885, -0.2595, -0.3785, 0.8885, -0.2595, -0.3785, 0.8885, -0.2595, -0.3785, 0.8885, -0.1548, 0.5073, 0.8478, -0.1548, 0.5073, 0.8478, -0.1548, 0.5073, 0.8478, -0.1548, 0.5073, 0.8478, -0.1488, -0.1653, 0.975, -0.1488, -0.1653, 0.975, -0.1488, -0.1653, 0.975, -0.1488, -0.1653, 0.975, -0.09577, 0.2828, 0.9544, -0.09577, 0.2828, 0.9544, -0.09577, 0.2828, 0.9544, -0.09577, 0.2828, 0.9544, -0.007462, -0.1653, 0.9862, -0.007462, -0.1653, 0.9862, -0.007462, -0.1653, 0.9862, -0.007462, -0.1653, 0.9862, 0.04176, 0.251, 0.9671, 0.04176, 0.251, 0.9671, 0.04176, 0.251, 0.9671, 0.04176, 0.251, 0.9671, 0.3148, -0.1975, 0.9284, 0.3148, -0.1975, 0.9284, 0.3148, -0.1975, 0.9284, 0.3148, -0.1975, 0.9284, 0.362, 0.2019, 0.91, 0.362, 0.2019, 0.91, 0.362, 0.2019, 0.91, 0.362, 0.2019, 0.91, 0.7289, -0.279, 0.6252, 0.7289, -0.279, 0.6252, 0.7289, -0.279, 0.6252, 0.7289, -0.279, 0.6252, 0.7805, 0.157, 0.6051, 0.7805, 0.157, 0.6051, 0.7805, 0.157, 0.6051, 0.7805, 0.157, 0.6051, 0.8322, -0.3773, 0.4063, 0.8322, -0.3773, 0.4063, 0.8322, -0.3773, 0.4063, 0.8322, -0.3773, 0.4063, 0.9014, 0.2084, 0.3794, 0.9014, 0.2084, 0.3794, 0.9014, 0.2084, 0.3794, 0.9014, 0.2084, 0.3794, 0.4665, 0.1922, 0.8634, 0.4665, 0.1922, 0.8634, 0.4665, 0.1922, 0.8634, 0.4665, 0.1922, 0.8634, 0.6702, 0.1738, 0.7216, 0.6702, 0.1738, 0.7216, 0.6702, 0.1738, 0.7216, 0.6702, 0.1738, 0.7216, 0.4181, -0.2165, 0.8822, 0.4181, -0.2165, 0.8822, 0.4181, -0.2165, 0.8822, 0.4181, -0.2165, 0.8822, 0.4795, -0.3034, 0.8234, 0.4795, -0.3034, 0.8234, 0.4795, -0.3034, 0.8234, 0.4795, -0.3034, 0.8234, 0.5548, -0.2925, 0.7789, 0.5548, -0.2925, 0.7789, 0.5548, -0.2925, 0.7789, 0.5548, -0.2925, 0.7789, 0.503, 0.196, 0.8418, 0.503, 0.196, 0.8418, 0.503, 0.196, 0.8418, 0.503, 0.196, 0.8418, -0.2084, 0.2941, 0.9328, -0.2084, 0.2941, 0.9328, -0.2084, 0.2941, 0.9328, -0.2084, 0.2941, 0.9328, 0.2229, -0.1845, 0.9572, 0.2229, -0.1845, 0.9572, 0.2229, -0.1845, 0.9572, 0.2229, -0.1845, 0.9572, 0.2041, -0.182, 0.9619, 0.2041, -0.182, 0.9619, 0.2041, -0.182, 0.9619, 0.2041, -0.182, 0.9619, 0.6756, 0.1623, 0.7192, 0.6756, 0.1623, 0.7192, 0.6756, 0.1623, 0.7192, 0.6756, 0.1623, 0.7192, -0.1341, 0.2977, 0.9452, -0.1341, 0.2977, 0.9452, -0.1341, 0.2977, 0.9452, -0.1341, 0.2977, 0.9452, -0.6954, -0.1402, 0.7048, -0.6954, -0.1402, 0.7048, -0.6954, -0.1402, 0.7048, -0.6954, -0.1402, 0.7048, -0.2334, -0.1803, 0.9555, -0.2334, -0.1803, 0.9555, -0.2334, -0.1803, 0.9555, -0.2334, -0.1803, 0.9555, -0.1748, 0.3153, 0.9328, -0.1748, 0.3153, 0.9328, -0.1748, 0.3153, 0.9328, -0.1748, 0.3153, 0.9328, 0.4994, -0.3557, 0.79, 0.4994, -0.3557, 0.79, 0.4994, -0.3557, 0.79, 0.4994, -0.3557, 0.79, -0.1501, 0.3044, 0.9406, -0.1501, 0.3044, 0.9406, -0.1501, 0.3044, 0.9406, -0.1501, 0.3044, 0.9406, 0.05334, -0.584, 0.81, 0.05334, -0.584, 0.81, 0.05334, -0.584, 0.81, 0.05334, -0.584, 0.81, -0.4989, 0.1159, 0.8589, -0.4989, 0.1159, 0.8589, -0.4989, 0.1159, 0.8589, -0.4989, 0.1159, 0.8589, -0.0228, -0.3709, 0.9284, -0.0228, -0.3709, 0.9284, -0.0228, -0.3709, 0.9284, -0.0228, -0.3709, 0.9284, -0.3022, -0.01685, 0.9531, -0.3022, -0.01685, 0.9531, -0.3022, -0.01685, 0.9531, -0.3022, -0.01685, 0.9531, 0.0764, -0.2743, 0.9586, 0.0764, -0.2743, 0.9586, 0.0764, -0.2743, 0.9586, 0.0764, -0.2743, 0.9586, -0.1831, 0.05463, 0.9816, -0.1831, 0.05463, 0.9816, -0.1831, 0.05463, 0.9816, -0.1831, 0.05463, 0.9816, 0.3284, -0.06346, 0.9424, 0.3284, -0.06346, 0.9424, 0.3284, -0.06346, 0.9424, 0.3284, -0.06346, 0.9424, 0.07941, 0.2521, 0.9644, 0.07941, 0.2521, 0.9644, 0.07941, 0.2521, 0.9644, 0.07941, 0.2521, 0.9644, 0.689, 0.2149, 0.6922, 0.689, 0.2149, 0.6922, 0.689, 0.2149, 0.6922, 0.689, 0.2149, 0.6922, 0.4171, 0.5595, 0.7163, 0.4171, 0.5595, 0.7163, 0.4171, 0.5595, 0.7163, 0.4171, 0.5595, 0.7163, 0.8393, 0.252, 0.4818, 0.8393, 0.252, 0.4818, 0.8393, 0.252, 0.4818, 0.8393, 0.252, 0.4818, 0.4741, 0.7148, 0.5141, 0.4741, 0.7148, 0.5141, 0.4741, 0.7148, 0.5141, 0.4741, 0.7148, 0.5141, 0.1616, 0.3253, 0.9317, 0.1616, 0.3253, 0.9317, 0.1616, 0.3253, 0.9317, 0.1616, 0.3253, 0.9317, 0.3234, 0.4763, 0.8177, 0.3234, 0.4763, 0.8177, 0.3234, 0.4763, 0.8177, 0.3234, 0.4763, 0.8177, 0.4164, 0.002324, 0.9092, 0.4164, 0.002324, 0.9092, 0.4164, 0.002324, 0.9092, 0.4164, 0.002324, 0.9092, 0.5233, -0.00663, 0.8521, 0.5233, -0.00663, 0.8521, 0.5233, -0.00663, 0.8521, 0.5233, -0.00663, 0.8521, 0.5703, 0.06035, 0.8192, 0.5703, 0.06035, 0.8192, 0.5703, 0.06035, 0.8192, 0.5703, 0.06035, 0.8192, 0.1855, 0.3568, 0.9156, 0.1855, 0.3568, 0.9156, 0.1855, 0.3568, 0.9156, 0.1855, 0.3568, 0.9156, -0.3888, -0.08404, 0.9175, -0.3888, -0.08404, 0.9175, -0.3888, -0.08404, 0.9175, -0.3888, -0.08404, 0.9175, 0.2534, -0.1228, 0.9595, 0.2534, -0.1228, 0.9595, 0.2534, -0.1228, 0.9595, 0.2534, -0.1228, 0.9595, 0.2382, -0.1349, 0.9618, 0.2382, -0.1349, 0.9618, 0.2382, -0.1349, 0.9618, 0.2382, -0.1349, 0.9618, 0.3354, 0.4723, 0.8151, 0.3354, 0.4723, 0.8151, 0.3354, 0.4723, 0.8151, 0.3354, 0.4723, 0.8151, -0.3394, -0.03166, 0.9401, -0.3394, -0.03166, 0.9401, -0.3394, -0.03166, 0.9401, -0.3394, -0.03166, 0.9401, -0.4162, -0.692, 0.5898, -0.4162, -0.692, 0.5898, -0.4162, -0.692, 0.5898, -0.4162, -0.692, 0.5898, -0.07109, -0.4373, 0.8965, -0.07109, -0.4373, 0.8965, -0.07109, -0.4373, 0.8965, -0.07109, -0.4373, 0.8965, -0.3801, -0.04574, 0.9238, -0.3801, -0.04574, 0.9238, -0.3801, -0.04574, 0.9238, -0.3801, -0.04574, 0.9238, 0.5756, -0.02424, 0.8174, 0.5756, -0.02424, 0.8174, 0.5756, -0.02424, 0.8174, 0.5756, -0.02424, 0.8174, -0.3552, -0.03737, 0.934, -0.3552, -0.03737, 0.934, -0.3552, -0.03737, 0.934, -0.3552, -0.03737, 0.934, -0.6807, 0.1209, 0.7225, -0.6807, 0.1209, 0.7225, -0.6807, 0.1209, 0.7225, -0.6807, 0.1209, 0.7225, 0.09441, 0.5513, 0.829, 0.09441, 0.5513, 0.829, 0.09441, 0.5513, 0.829, 0.09441, 0.5513, 0.829, -0.4739, 0.1714, 0.8637, -0.4739, 0.1714, 0.8637, -0.4739, 0.1714, 0.8637, -0.4739, 0.1714, 0.8637, -0.08185, 0.3891, 0.9176, -0.08185, 0.3891, 0.9176, -0.08185, 0.3891, 0.9176, -0.08185, 0.3891, 0.9176, -0.401, 0.06079, 0.9141, -0.401, 0.06079, 0.9141, -0.401, 0.06079, 0.9141, -0.401, 0.06079, 0.9141, -0.03673, 0.263, 0.9641, -0.03673, 0.263, 0.9641, -0.03673, 0.263, 0.9641, -0.03673, 0.263, 0.9641, -0.2378, -0.2232, 0.9453, -0.2378, -0.2232, 0.9453, -0.2378, -0.2232, 0.9453, -0.2378, -0.2232, 0.9453, 0.1117, -0.02913, 0.9933, 0.1117, -0.02913, 0.9933, 0.1117, -0.02913, 0.9933, 0.1117, -0.02913, 0.9933, 0.001268, -0.6469, 0.7626, 0.001268, -0.6469, 0.7626, 0.001268, -0.6469, 0.7626, 0.001268, -0.6469, 0.7626, 0.3828, -0.435, 0.815, 0.3828, -0.435, 0.815, 0.3828, -0.435, 0.815, 0.3828, -0.435, 0.815, 0.03703, -0.8204, 0.5706, 0.03703, -0.8204, 0.5706, 0.03703, -0.8204, 0.5706, 0.03703, -0.8204, 0.5706, 0.5496, -0.5358, 0.641, 0.5496, -0.5358, 0.641, 0.5496, -0.5358, 0.641, 0.5496, -0.5358, 0.641, 0.1726, -0.1251, 0.977, 0.1726, -0.1251, 0.977, 0.1726, -0.1251, 0.977, 0.1726, -0.1251, 0.977, 0.3055, -0.3196, 0.8969, 0.3055, -0.3196, 0.8969, 0.3055, -0.3196, 0.8969, 0.3055, -0.3196, 0.8969, -0.1851, -0.3236, 0.9279, -0.1851, -0.3236, 0.9279, -0.1851, -0.3236, 0.9279, -0.1851, -0.3236, 0.9279, -0.2056, -0.4324, 0.8779, -0.2056, -0.4324, 0.8779, -0.2056, -0.4324, 0.8779, -0.2056, -0.4324, 0.8779, -0.1445, -0.4927, 0.8581, -0.1445, -0.4927, 0.8581, -0.1445, -0.4927, 0.8581, -0.1445, -0.4927, 0.8581, 0.2011, -0.1552, 0.9672, 0.2011, -0.1552, 0.9672, 0.2011, -0.1552, 0.9672, 0.2011, -0.1552, 0.9672, -0.1276, 0.4819, 0.8669, -0.1276, 0.4819, 0.8669, -0.1276, 0.4819, 0.8669, -0.1276, 0.4819, 0.8669, -0.2846, -0.138, 0.9487, -0.2846, -0.138, 0.9487, -0.2846, -0.138, 0.9487, -0.2846, -0.138, 0.9487, -0.294, -0.1209, 0.9481, -0.294, -0.1209, 0.9481, -0.294, -0.1209, 0.9481, -0.294, -0.1209, 0.9481, 0.2999, -0.331, 0.8947, 0.2999, -0.331, 0.8947, 0.2999, -0.331, 0.8947, 0.2999, -0.331, 0.8947, -0.08808, 0.4269, 0.9, -0.08808, 0.4269, 0.9, -0.08808, 0.4269, 0.9, -0.08808, 0.4269, 0.9, -0.6754, 0.5791, 0.4567, -0.6754, 0.5791, 0.4567, -0.6754, 0.5791, 0.4567, -0.6754, 0.5791, 0.4567, -0.5262, 0.2268, 0.8195, -0.5262, 0.2268, 0.8195, -0.5262, 0.2268, 0.8195, -0.5262, 0.2268, 0.8195, -0.09258, 0.4676, 0.8791, -0.09258, 0.4676, 0.8791, -0.09258, 0.4676, 0.8791, -0.09258, 0.4676, 0.8791, -0.2277, -0.4841, 0.8449, -0.2277, -0.4841, 0.8449, -0.2277, -0.4841, 0.8449, -0.2277, -0.4841, 0.8449, -0.09009, 0.4428, 0.8921, -0.09009, 0.4428, 0.8921, -0.09009, 0.4428, 0.8921, -0.09009, 0.4428, 0.8921, 0.2499, 0.8124, 0.5269, 0.2499, 0.8124, 0.5269, 0.2499, 0.8124, 0.5269, 0.2499, 0.8124, 0.5269, 0.7214, 0.1328, 0.6796, 0.7214, 0.1328, 0.6796, 0.7214, 0.1328, 0.6796, 0.7214, 0.1328, 0.6796, 0.2539, 0.6493, 0.7169, 0.2539, 0.6493, 0.7169, 0.2539, 0.6493, 0.7169, 0.2539, 0.6493, 0.7169, 0.5229, 0.2478, 0.8155, 0.5229, 0.2478, 0.8155, 0.5229, 0.2478, 0.8155, 0.5229, 0.2478, 0.8155, 0.09719, 0.5734, 0.8135, 0.09719, 0.5734, 0.8135, 0.09719, 0.5734, 0.8135, 0.09719, 0.5734, 0.8135, 0.3508, 0.1886, 0.9173, 0.3508, 0.1886, 0.9173, 0.3508, 0.1886, 0.9173, 0.3508, 0.1886, 0.9173, -0.09538, 0.4023, 0.9105, -0.09538, 0.4023, 0.9105, -0.09538, 0.4023, 0.9105, -0.09538, 0.4023, 0.9105, 0.06068, 0.03522, 0.9975, 0.06068, 0.03522, 0.9975, 0.06068, 0.03522, 0.9975, 0.06068, 0.03522, 0.9975, -0.4938, 0.1285, 0.86, -0.4938, 0.1285, 0.86, -0.4938, 0.1285, 0.86, -0.4938, 0.1285, 0.86, -0.263, -0.238, 0.935, -0.263, -0.238, 0.935, -0.263, -0.238, 0.935, -0.263, -0.238, 0.935, -0.6985, 0.05995, 0.713, -0.6985, 0.05995, 0.713, -0.6985, 0.05995, 0.713, -0.6985, 0.05995, 0.713, -0.3885, -0.4323, 0.8138, -0.3885, -0.4323, 0.8138, -0.3885, -0.4323, 0.8138, -0.3885, -0.4323, 0.8138, 0.06429, -0.002415, 0.9979, 0.06429, -0.002415, 0.9979, 0.06429, -0.002415, 0.9979, 0.06429, -0.002415, 0.9979, -0.1371, -0.1476, 0.9795, -0.1371, -0.1476, 0.9795, -0.1371, -0.1476, 0.9795, -0.1371, -0.1476, 0.9795, -0.1521, 0.3411, 0.9277, -0.1521, 0.3411, 0.9277, -0.1521, 0.3411, 0.9277, -0.1521, 0.3411, 0.9277, -0.2689, 0.3525, 0.8963, -0.2689, 0.3525, 0.8963, -0.2689, 0.3525, 0.8963, -0.2689, 0.3525, 0.8963, -0.3297, 0.2888, 0.8988, -0.3297, 0.2888, 0.8988, -0.3297, 0.2888, 0.8988, -0.3297, 0.2888, 0.8988, 0.03382, -0.03227, 0.9989, 0.03382, -0.03227, 0.9989, 0.03382, -0.03227, 0.9989, 0.03382, -0.03227, 0.9989, 0.3392, 0.1775, 0.9238, 0.3392, 0.1775, 0.9238, 0.3392, 0.1775, 0.9238, 0.3392, 0.1775, 0.9238, -0.1069, 0.431, 0.896, -0.1069, 0.431, 0.896, -0.1069, 0.431, 0.896, -0.1069, 0.431, 0.896, -0.07638, 0.4677, 0.8806, -0.07638, 0.4677, 0.8806, -0.07638, 0.4677, 0.8806, -0.07638, 0.4677, 0.8806, -0.2045, -0.1234, 0.9711, -0.2045, -0.1234, 0.9711, -0.2045, -0.1234, 0.9711, -0.2045, -0.1234, 0.9711, 0.57, 0.2584, 0.78, 0.57, 0.2584, 0.78, 0.57, 0.2584, 0.78, 0.57, 0.2584, 0.78, 0.6051, 0.7648, 0.2211, 0.6051, 0.7648, 0.2211, 0.6051, 0.7648, 0.2211, 0.6051, 0.7648, 0.2211, 0.3307, 0.6955, 0.6379, 0.3307, 0.6955, 0.6379, 0.3307, 0.6955, 0.6379, 0.3307, 0.6955, 0.6379, 0.6175, 0.2662, 0.7401, 0.6175, 0.2662, 0.7401, 0.6175, 0.2662, 0.7401, 0.6175, 0.2662, 0.7401, -0.3332, 0.4128, 0.8477, -0.3332, 0.4128, 0.8477, -0.3332, 0.4128, 0.8477, -0.3332, 0.4128, 0.8477, 0.5889, 0.2619, 0.7646, 0.5889, 0.2619, 0.7646, 0.5889, 0.2619, 0.7646, 0.5889, 0.2619, 0.7646, 0.6194, -0.2923, 0.7287, 0.6194, -0.2923, 0.7287, 0.6194, -0.2923, 0.7287, 0.6194, -0.2923, 0.7287, -0.2013, -0.6439, 0.7381, -0.2013, -0.6439, 0.7381, -0.2013, -0.6439, 0.7381, -0.2013, -0.6439, 0.7381, 0.4003, -0.3379, 0.8518, 0.4003, -0.3379, 0.8518, 0.4003, -0.3379, 0.8518, 0.4003, -0.3379, 0.8518, -0.01481, -0.5158, 0.8566, -0.01481, -0.5158, 0.8566, -0.01481, -0.5158, 0.8566, -0.01481, -0.5158, 0.8566, 0.3364, -0.2277, 0.9138, 0.3364, -0.2277, 0.9138, 0.3364, -0.2277, 0.9138, 0.3364, -0.2277, 0.9138, -0.0493, -0.3929, 0.9182, -0.0493, -0.3929, 0.9182, -0.0493, -0.3929, 0.9182, -0.0493, -0.3929, 0.9182, 0.2021, 0.06587, 0.9772, 0.2021, 0.06587, 0.9772, 0.2021, 0.06587, 0.9772, 0.2021, 0.06587, 0.9772, -0.168, -0.0927, 0.9814, -0.168, -0.0927, 0.9814, -0.168, -0.0927, 0.9814, -0.168, -0.0927, 0.9814, 0.01989, 0.5343, 0.8451, 0.01989, 0.5343, 0.8451, 0.01989, 0.5343, 0.8451, 0.01989, 0.5343, 0.8451, -0.3841, 0.3612, 0.8497, -0.3841, 0.3612, 0.8497, -0.3841, 0.3612, 0.8497, -0.3841, 0.3612, 0.8497, 0.01408, 0.735, 0.678, 0.01408, 0.735, 0.678, 0.01408, 0.735, 0.678, 0.01408, 0.735, 0.678, -0.5286, 0.5024, 0.6842, -0.5286, 0.5024, 0.6842, -0.5286, 0.5024, 0.6842, -0.5286, 0.5024, 0.6842, -0.2175, 0.01073, 0.976, -0.2175, 0.01073, 0.976, -0.2175, 0.01073, 0.976, -0.2175, 0.01073, 0.976, -0.3244, 0.2279, 0.9181, -0.3244, 0.2279, 0.9181, -0.3244, 0.2279, 0.9181, -0.3244, 0.2279, 0.9181, 0.1612, 0.173, 0.9716, 0.1612, 0.173, 0.9716, 0.1612, 0.173, 0.9716, 0.1612, 0.173, 0.9716, 0.196, 0.2846, 0.9384, 0.196, 0.2846, 0.9384, 0.196, 0.2846, 0.9384, 0.196, 0.2846, 0.9384, 0.1427, 0.3535, 0.9245, 0.1427, 0.3535, 0.9245, 0.1427, 0.3535, 0.9245, 0.1427, 0.3535, 0.9245, -0.2421, 0.04494, 0.9692, -0.2421, 0.04494, 0.9692, -0.2421, 0.04494, 0.9692, -0.2421, 0.04494, 0.9692, 0.02406, -0.6055, 0.7955, 0.02406, -0.6055, 0.7955, 0.02406, -0.6055, 0.7955, 0.02406, -0.6055, 0.7955, 0.2395, -0.02363, 0.9706, 0.2395, -0.02363, 0.9706, 0.2395, -0.02363, 0.9706, 0.2395, -0.02363, 0.9706, 0.247, -0.04146, 0.9681, 0.247, -0.04146, 0.9681, 0.247, -0.04146, 0.9681, 0.247, -0.04146, 0.9681, -0.3174, 0.2388, 0.9177, -0.3174, 0.2388, 0.9177, -0.3174, 0.2388, 0.9177, -0.3174, 0.2388, 0.9177, -0.0115, -0.5514, 0.8342, -0.0115, -0.5514, 0.8342, -0.0115, -0.5514, 0.8342, -0.0115, -0.5514, 0.8342, 0.5825, -0.707, 0.4011, 0.5825, -0.707, 0.4011, 0.5825, -0.707, 0.4011, 0.5825, -0.707, 0.4011, 0.4492, -0.3924, 0.8027, 0.4492, -0.3924, 0.8027, 0.4492, -0.3924, 0.8027, 0.4492, -0.3924, 0.8027, -0.009995, -0.5891, 0.808, -0.009995, -0.5891, 0.808, -0.009995, -0.5891, 0.808, -0.009995, -0.5891, 0.808, 0.2253, 0.3374, 0.914, 0.2253, 0.3374, 0.914, 0.2253, 0.3374, 0.914, 0.2253, 0.3374, 0.914, -0.01067, -0.5662, 0.8242, -0.01067, -0.5662, 0.8242, -0.01067, -0.5662, 0.8242, -0.01067, -0.5662, 0.8242, -0.2802, -0.4805, 0.831, -0.2802, -0.4805, 0.831, -0.2802, -0.4805, 0.831, -0.2802, -0.4805, 0.831, 0.1984, 0.2649, 0.9437, 0.1984, 0.2649, 0.9437, 0.1984, 0.2649, 0.9437, 0.1984, 0.2649, 0.9437, -0.07638, -0.3619, 0.9291, -0.07638, -0.3619, 0.9291, -0.07638, -0.3619, 0.9291, -0.07638, -0.3619, 0.9291, 0.1657, 0.01515, 0.9861, 0.1657, 0.01515, 0.9861, 0.1657, 0.01515, 0.9861, 0.1657, 0.01515, 0.9861, 0.0505, -0.4206, 0.9058, 0.0505, -0.4206, 0.9058, 0.0505, -0.4206, 0.9058, 0.0505, -0.4206, 0.9058, 0.2754, -0.07037, 0.9587, 0.2754, -0.07037, 0.9587, 0.2754, -0.07037, 0.9587, 0.2754, -0.07037, 0.9587, 0.3147, -0.5591, 0.767, 0.3147, -0.5591, 0.767, 0.3147, -0.5591, 0.767, 0.3147, -0.5591, 0.767, 0.5305, -0.223, 0.8178, 0.5305, -0.223, 0.8178, 0.5305, -0.223, 0.8178, 0.5305, -0.223, 0.8178, 0.6063, -0.7075, 0.3633, 0.6063, -0.7075, 0.3633, 0.6063, -0.7075, 0.3633, 0.6063, -0.7075, 0.3633, 0.8419, -0.3406, 0.4187, 0.8419, -0.3406, 0.4187, 0.8419, -0.3406, 0.4187, 0.8419, -0.3406, 0.4187, 0.6256, -0.7722, 0.1109, 0.6256, -0.7722, 0.1109, 0.6256, -0.7722, 0.1109, 0.6256, -0.7722, 0.1109, 0.9421, -0.2793, 0.1854, 0.9421, -0.2793, 0.1854, 0.9421, -0.2793, 0.1854, 0.9421, -0.2793, 0.1854, 0.6127, -0.2595, 0.7465, 0.6127, -0.2595, 0.7465, 0.6127, -0.2595, 0.7465, 0.6127, -0.2595, 0.7465, 0.7667, -0.3155, 0.5591, 0.7667, -0.3155, 0.5591, 0.7667, -0.3155, 0.5591, 0.7667, -0.3155, 0.5591, 0.3919, -0.6034, 0.6945, 0.3919, -0.6034, 0.6945, 0.3919, -0.6034, 0.6945, 0.3919, -0.6034, 0.6945, 0.4003, -0.6868, 0.6066, 0.4003, -0.6868, 0.6066, 0.4003, -0.6868, 0.6066, 0.4003, -0.6868, 0.6066, 0.466, -0.6943, 0.5484, 0.466, -0.6943, 0.5484, 0.466, -0.6943, 0.5484, 0.466, -0.6943, 0.5484, 0.644, -0.2644, 0.7179, 0.644, -0.2644, 0.7179, 0.644, -0.2644, 0.7179, 0.644, -0.2644, 0.7179, 0.06789, 0.07537, 0.9948, 0.06789, 0.07537, 0.9948, 0.06789, 0.07537, 0.9948, 0.06789, 0.07537, 0.9948, 0.2426, -0.5198, 0.8191, 0.2426, -0.5198, 0.8191, 0.2426, -0.5198, 0.8191, 0.2426, -0.5198, 0.8191, 0.2277, -0.5115, 0.8286, 0.2277, -0.5115, 0.8286, 0.2277, -0.5115, 0.8286, 0.2277, -0.5115, 0.8286, 0.7661, -0.327, 0.5533, 0.7661, -0.327, 0.5533, 0.7661, -0.327, 0.5533, 0.7661, -0.327, 0.5533, 0.1371, 0.04587, 0.9895, 0.1371, 0.04587, 0.9895, 0.1371, 0.04587, 0.9895, 0.1371, 0.04587, 0.9895, -0.5861, -0.04858, 0.8087, -0.5861, -0.04858, 0.8087, -0.5861, -0.04858, 0.8087, -0.5861, -0.04858, 0.8087, -0.1607, -0.3363, 0.928, -0.1607, -0.3363, 0.928, -0.1607, -0.3363, 0.928, -0.1607, -0.3363, 0.928, 0.1071, 0.08073, 0.991, 0.1071, 0.08073, 0.991, 0.1071, 0.08073, 0.991, 0.1071, 0.08073, 0.991, 0.3904, -0.7309, 0.5597, 0.3904, -0.7309, 0.5597, 0.3904, -0.7309, 0.5597, 0.3904, -0.7309, 0.5597, 0.1253, 0.05928, 0.9903, 0.1253, 0.05928, 0.9903, 0.1253, 0.05928, 0.9903, 0.1253, 0.05928, 0.9903, 0.2904, -0.03507, 0.9563, 0.2904, -0.03507, 0.9563, 0.2904, -0.03507, 0.9563, 0.2904, -0.03507, 0.9563, -0.4526, -0.4846, 0.7485, -0.4526, -0.4846, 0.7485, -0.4526, -0.4846, 0.7485, -0.4526, -0.4846, 0.7485, 0.04242, -0.08165, 0.9958, 0.04242, -0.08165, 0.9958, 0.04242, -0.08165, 0.9958, 0.04242, -0.08165, 0.9958, -0.3334, -0.3091, 0.8907, -0.3334, -0.3091, 0.8907, -0.3334, -0.3091, 0.8907, -0.3334, -0.3091, 0.8907, -0.04508, 0.02982, 0.9985, -0.04508, 0.02982, 0.9985, -0.04508, 0.02982, 0.9985, -0.04508, 0.02982, 0.9985, -0.3942, -0.1814, 0.9009, -0.3942, -0.1814, 0.9009, -0.3942, -0.1814, 0.9009, -0.3942, -0.1814, 0.9009, -0.2047, 0.3089, 0.9288, -0.2047, 0.3089, 0.9288, -0.2047, 0.3089, 0.9288, -0.2047, 0.3089, 0.9288, -0.5397, 0.1062, 0.8351, -0.5397, 0.1062, 0.8351, -0.5397, 0.1062, 0.8351, -0.5397, 0.1062, 0.8351, -0.3374, 0.7067, 0.6219, -0.3374, 0.7067, 0.6219, -0.3374, 0.7067, 0.6219, -0.3374, 0.7067, 0.6219, -0.7031, 0.4855, 0.5196, -0.7031, 0.4855, 0.5196, -0.7031, 0.4855, 0.5196, -0.7031, 0.4855, 0.5196, -0.2841, 0.8624, 0.419, -0.2841, 0.8624, 0.419, -0.2841, 0.8624, 0.419, -0.2841, 0.8624, 0.419, -0.7754, 0.5651, 0.2816, -0.7754, 0.5651, 0.2816, -0.7754, 0.5651, 0.2816, -0.7754, 0.5651, 0.2816, -0.5869, 0.1981, 0.7851, -0.5869, 0.1981, 0.7851, -0.5869, 0.1981, 0.7851, -0.5869, 0.1981, 0.7851, -0.6703, 0.3802, 0.6373, -0.6703, 0.3802, 0.6373, -0.6703, 0.3802, 0.6373, -0.6703, 0.3802, 0.6373, -0.2441, 0.4055, 0.8809, -0.2441, 0.4055, 0.8809, -0.2441, 0.4055, 0.8809, -0.2441, 0.4055, 0.8809, -0.2033, 0.5106, 0.8355, -0.2033, 0.5106, 0.8355, -0.2033, 0.5106, 0.8355, -0.2033, 0.5106, 0.8355, -0.2492, 0.5667, 0.7853, -0.2492, 0.5667, 0.7853, -0.2492, 0.5667, 0.7853, -0.2492, 0.5667, 0.7853, -0.6081, 0.2262, 0.761, -0.6081, 0.2262, 0.761, -0.6081, 0.2262, 0.761, -0.6081, 0.2262, 0.761, -0.2701, -0.4039, 0.874, -0.2701, -0.4039, 0.874, -0.2701, -0.4039, 0.874, -0.2701, -0.4039, 0.874, -0.1643, 0.2262, 0.9601, -0.1643, 0.2262, 0.9601, -0.1643, 0.2262, 0.9601, -0.1643, 0.2262, 0.9601, -0.1558, 0.2095, 0.9653, -0.1558, 0.2095, 0.9653, -0.1558, 0.2095, 0.9653, -0.1558, 0.2095, 0.9653, -0.6642, 0.3916, 0.6368, -0.6642, 0.3916, 0.6368, -0.6642, 0.3916, 0.6368, -0.6642, 0.3916, 0.6368, -0.3202, -0.3479, 0.8812, -0.3202, -0.3479, 0.8812, -0.3202, -0.3479, 0.8812, -0.3202, -0.3479, 0.8812, 0.4024, -0.5134, 0.758, 0.4024, -0.5134, 0.758, 0.4024, -0.5134, 0.758, 0.4024, -0.5134, 0.758, 0.1088, -0.1385, 0.9844, 0.1088, -0.1385, 0.9844, 0.1088, -0.1385, 0.9844, 0.1088, -0.1385, 0.9844, -0.3069, -0.39, 0.8682, -0.3069, -0.39, 0.8682, -0.3069, -0.39, 0.8682, -0.3069, -0.39, 0.8682, -0.1687, 0.5601, 0.811, -0.1687, 0.5601, 0.811, -0.1687, 0.5601, 0.811, -0.1687, 0.5601, 0.811, -0.3149, -0.3643, 0.8764, -0.3149, -0.3643, 0.8764, -0.3149, -0.3643, 0.8764, -0.3149, -0.3643, 0.8764, -0.175, 0.3878, 0.905, -0.175, 0.3878, 0.905, -0.175, 0.3878, 0.905, -0.175, 0.3878, 0.905, 0.1311, -0.4507, 0.883, 0.1311, -0.4507, 0.883, 0.1311, -0.4507, 0.883, 0.1311, -0.4507, 0.883, -0.2002, 0.142, 0.9694, -0.2002, 0.142, 0.9694, -0.2002, 0.142, 0.9694, -0.2002, 0.142, 0.9694, -0.04544, -0.2822, 0.9583, -0.04544, -0.2822, 0.9583, -0.04544, -0.2822, 0.9583, -0.04544, -0.2822, 0.9583, -0.3249, 0.08016, 0.9424, -0.3249, 0.08016, 0.9424, -0.3249, 0.08016, 0.9424, -0.3249, 0.08016, 0.9424, -0.1811, -0.3139, 0.932, -0.1811, -0.3139, 0.932, -0.1811, -0.3139, 0.932, -0.1811, -0.3139, 0.932, -0.6012, -0.02596, 0.7987, -0.6012, -0.02596, 0.7987, -0.6012, -0.02596, 0.7987, -0.6012, -0.02596, 0.7987, -0.4632, -0.4041, 0.7888, -0.4632, -0.4041, 0.7888, -0.4632, -0.4041, 0.7888, -0.4632, -0.4041, 0.7888, -0.9135, -0.1096, 0.3919, -0.9135, -0.1096, 0.3919, -0.9135, -0.1096, 0.3919, -0.9135, -0.1096, 0.3919, -0.7628, -0.5224, 0.381, -0.7628, -0.5224, 0.381, -0.7628, -0.5224, 0.381, -0.7628, -0.5224, 0.381, -0.9876, -0.04997, 0.1486, -0.9876, -0.04997, 0.1486, -0.9876, -0.04997, 0.1486, -0.9876, -0.04997, 0.1486, -0.7853, -0.6045, 0.1341, -0.7853, -0.6045, 0.1341, -0.7853, -0.6045, 0.1341, -0.7853, -0.6045, 0.1341, -0.5451, -0.437, 0.7155, -0.5451, -0.437, 0.7155, -0.5451, -0.437, 0.7155, -0.5451, -0.437, 0.7155, -0.6912, -0.4982, 0.5235, -0.6912, -0.4982, 0.5235, -0.6912, -0.4982, 0.5235, -0.6912, -0.4982, 0.5235, -0.6863, -0.05012, 0.7256, -0.6863, -0.05012, 0.7256, -0.6863, -0.05012, 0.7256, -0.6863, -0.05012, 0.7256, -0.7615, 0.005669, 0.6482, -0.7615, 0.005669, 0.6482, -0.7615, 0.005669, 0.6482, -0.7615, 0.005669, 0.6482, -0.8099, -0.03341, 0.5857, -0.8099, -0.03341, 0.5857, -0.8099, -0.03341, 0.5857, -0.8099, -0.03341, 0.5857, -0.5692, -0.4547, 0.685, -0.5692, -0.4547, 0.685, -0.5692, -0.4547, 0.685, -0.5692, -0.4547, 0.685, 0.06213, -0.242, 0.9683, 0.06213, -0.242, 0.9683, 0.06213, -0.242, 0.9683, 0.06213, -0.242, 0.9683, -0.5239, -8.954e-06, 0.8518, -0.5239, -8.954e-06, 0.8518, -0.5239, -8.954e-06, 0.8518, -0.5239, -8.954e-06, 0.8518, -0.5079, 0.005496, 0.8614, -0.5079, 0.005496, 0.8614, -0.5079, 0.005496, 0.8614, -0.5079, 0.005496, 0.8614, -0.7002, -0.49, 0.5192, -0.7002, -0.49, 0.5192, -0.7002, -0.49, 0.5192, -0.7002, -0.49, 0.5192, -0.003521, -0.2783, 0.9605, -0.003521, -0.2783, 0.9605, -0.003521, -0.2783, 0.9605, -0.003521, -0.2783, 0.9605, 0.3525, 0.3753, 0.8573, 0.3525, 0.3753, 0.8573, 0.3525, 0.3753, 0.8573, 0.3525, 0.3753, 0.8573, -0.1288, 0.1935, 0.9726, -0.1288, 0.1935, 0.9726, -0.1288, 0.1935, 0.9726, -0.1288, 0.1935, 0.9726, 0.0424, -0.2757, 0.9603, 0.0424, -0.2757, 0.9603, 0.0424, -0.2757, 0.9603, 0.0424, -0.2757, 0.9603, -0.7926, 0.04651, 0.608, -0.7926, 0.04651, 0.608, -0.7926, 0.04651, 0.608, -0.7926, 0.04651, 0.608, 0.01432, -0.2771, 0.9607, 0.01432, -0.2771, 0.9607, 0.01432, -0.2771, 0.9607, 0.01432, -0.2771, 0.9607, -0.4029, 0.3238, 0.8561, -0.4029, 0.3238, 0.8561, -0.4029, 0.3238, 0.8561, -0.4029, 0.3238, 0.8561, 0.4801, 0.1915, 0.8561, 0.4801, 0.1915, 0.8561, 0.4801, 0.1915, 0.8561, 0.4801, 0.1915, 0.8561, -0.1965, 0.2124, 0.9572, -0.1965, 0.2124, 0.9572, -0.1965, 0.2124, 0.9572, -0.1965, 0.2124, 0.9572, 0.2502, 0.1455, 0.9572, 0.2502, 0.1455, 0.9572, 0.2502, 0.1455, 0.9572, 0.2502, 0.1455, 0.9572, -0.2013, 0.07215, 0.9769, -0.2013, 0.07215, 0.9769, -0.2013, 0.07215, 0.9769, -0.2013, 0.07215, 0.9769, 0.2136, 0.009981, 0.9769, 0.2136, 0.009981, 0.9769, 0.2136, 0.009981, 0.9769, 0.2136, 0.009981, 0.9769, -0.2413, -0.252, 0.9372, -0.2413, -0.252, 0.9372, -0.2413, -0.252, 0.9372, -0.2413, -0.252, 0.9372, 0.1569, -0.3116, 0.9372, 0.1569, -0.3116, 0.9372, 0.1569, -0.3116, 0.9372, 0.1569, -0.3116, 0.9372, -0.3243, -0.6813, 0.6563, -0.3243, -0.6813, 0.6563, -0.3243, -0.6813, 0.6563, -0.3243, -0.6813, 0.6563, 0.1104, -0.7464, 0.6563, 0.1104, -0.7464, 0.6563, 0.1104, -0.7464, 0.6563, 0.1104, -0.7464, 0.6563, -0.4176, -0.7948, 0.4404, -0.4176, -0.7948, 0.4404, -0.4176, -0.7948, 0.4404, -0.4176, -0.7948, 0.4404, 0.1663, -0.8823, 0.4404, 0.1663, -0.8823, 0.4404, 0.1663, -0.8823, 0.4404, 0.1663, -0.8823, 0.4404, 0.1456, -0.4184, 0.8965, 0.1456, -0.4184, 0.8965, 0.1456, -0.4184, 0.8965, 0.1456, -0.4184, 0.8965, 0.1262, -0.6297, 0.7665, 0.1262, -0.6297, 0.7665, 0.1262, -0.6297, 0.7665, 0.1262, -0.6297, 0.7665, -0.2618, -0.3573, 0.8965, -0.2618, -0.3573, 0.8965, -0.2618, -0.3573, 0.8965, -0.2618, -0.3573, 0.8965, -0.3483, -0.4197, 0.8382, -0.3483, -0.4197, 0.8382, -0.3483, -0.4197, 0.8382, -0.3483, -0.4197, 0.8382, -0.3381, -0.4978, 0.7987, -0.3381, -0.4978, 0.7987, -0.3381, -0.4978, 0.7987, -0.3381, -0.4978, 0.7987, 0.1491, -0.4563, 0.8773, 0.1491, -0.4563, 0.8773, 0.1491, -0.4563, 0.8773, 0.1491, -0.4563, 0.8773, 0.2657, 0.2563, 0.9294, 0.2657, 0.2563, 0.9294, 0.2657, 0.2563, 0.9294, 0.2657, 0.2563, 0.9294, -0.2266, -0.1589, 0.961, -0.2266, -0.1589, 0.961, -0.2266, -0.1589, 0.961, -0.2266, -0.1589, 0.961, -0.2236, -0.1399, 0.9646, -0.2236, -0.1399, 0.9646, -0.2236, -0.1399, 0.9646, -0.2236, -0.1399, 0.9646, 0.1146, -0.6349, 0.764, 0.1146, -0.6349, 0.764, 0.1146, -0.6349, 0.764, 0.1146, -0.6349, 0.764, 0.2666, 0.1828, 0.9463, 0.2666, 0.1828, 0.9463, 0.2666, 0.1828, 0.9463, 0.2666, 0.1828, 0.9463, -0.1446, 0.7407, 0.656, -0.1446, 0.7407, 0.656, -0.1446, 0.7407, 0.656, -0.1446, 0.7407, 0.656, -0.2082, 0.2961, 0.9322, -0.2082, 0.2961, 0.9322, -0.2082, 0.2961, 0.9322, -0.2082, 0.2961, 0.9322, 0.2858, 0.2221, 0.9322, 0.2858, 0.2221, 0.9322, 0.2858, 0.2221, 0.9322, 0.2858, 0.2221, 0.9322, -0.3999, -0.4401, 0.804, -0.3999, -0.4401, 0.804, -0.3999, -0.4401, 0.804, -0.3999, -0.4401, 0.804, 0.2739, 0.1982, 0.9411, 0.2739, 0.1982, 0.9411, 0.2739, 0.1982, 0.9411, 0.2739, 0.1982, 0.9411, -0.6122, -0.1949, 0.7663, -0.6122, -0.1949, 0.7663, -0.6122, -0.1949, 0.7663, -0.6122, -0.1949, 0.7663, 0.2066, 0.0943, 0.9739, 0.2066, 0.0943, 0.9739, 0.2066, 0.0943, 0.9739, 0.2066, 0.0943, 0.9739, -0.392, -0.2272, 0.8915, -0.392, -0.2272, 0.8915, -0.392, -0.2272, 0.8915, -0.392, -0.2272, 0.8915, 0.02223, -0.08095, 0.9965, 0.02223, -0.08095, 0.9965, 0.02223, -0.08095, 0.9965, 0.02223, -0.08095, 0.9965, -0.3267, -0.3522, 0.877, -0.3267, -0.3522, 0.877, -0.3267, -0.3522, 0.877, -0.3267, -0.3522, 0.877, 0.05809, -0.2163, 0.9746, 0.05809, -0.2163, 0.9746, 0.05809, -0.2163, 0.9746, 0.05809, -0.2163, 0.9746, -0.1901, -0.626, 0.7562, -0.1901, -0.626, 0.7562, -0.1901, -0.626, 0.7562, -0.1901, -0.626, 0.7562, 0.1791, -0.4956, 0.8499, 0.1791, -0.4956, 0.8499, 0.1791, -0.4956, 0.8499, 0.1791, -0.4956, 0.8499, -0.007068, -0.9273, 0.3744, -0.007068, -0.9273, 0.3744, -0.007068, -0.9273, 0.3744, -0.007068, -0.9273, 0.3744, 0.396, -0.7849, 0.4766, 0.396, -0.7849, 0.4766, 0.396, -0.7849, 0.4766, 0.396, -0.7849, 0.4766, -0.002173, -0.9926, 0.1215, -0.002173, -0.9926, 0.1215, -0.002173, -0.9926, 0.1215, -0.002173, -0.9926, 0.1215, 0.5393, -0.8014, 0.2588, 0.5393, -0.8014, 0.2588, 0.5393, -0.8014, 0.2588, 0.5393, -0.8014, 0.2588, 0.2291, -0.5759, 0.7848, 0.2291, -0.5759, 0.7848, 0.2291, -0.5759, 0.7848, 0.2291, -0.5759, 0.7848, 0.3364, -0.7173, 0.6102, 0.3364, -0.7173, 0.6102, 0.3364, -0.7173, 0.6102, 0.3364, -0.7173, 0.6102, -0.1488, -0.7093, 0.689, -0.1488, -0.7093, 0.689, -0.1488, -0.7093, 0.689, -0.1488, -0.7093, 0.689, -0.1833, -0.7809, 0.5971, -0.1833, -0.7809, 0.5971, -0.1833, -0.7809, 0.5971, -0.1833, -0.7809, 0.5971, -0.1299, -0.8282, 0.5452, -0.1299, -0.8282, 0.5452, -0.1299, -0.8282, 0.5452, -0.1299, -0.8282, 0.5452, 0.2537, -0.5995, 0.7591, 0.2537, -0.5995, 0.7591, 0.2537, -0.5995, 0.7591, 0.2537, -0.5995, 0.7591, -0.01784, 0.02705, 0.9995, -0.01784, 0.02705, 0.9995, -0.01784, 0.02705, 0.9995, -0.01784, 0.02705, 0.9995, -0.2281, -0.55, 0.8034, -0.2281, -0.55, 0.8034, -0.2281, -0.55, 0.8034, -0.2281, -0.55, 0.8034, -0.2357, -0.5341, 0.8119, -0.2357, -0.5341, 0.8119, -0.2357, -0.5341, 0.8119, -0.2357, -0.5341, 0.8119, 0.3295, -0.726, 0.6036, 0.3295, -0.726, 0.6036, 0.3295, -0.726, 0.6036, 0.3295, -0.726, 0.6036, 0.01846, -0.03906, 0.9991, 0.01846, -0.03906, 0.9991, 0.01846, -0.03906, 0.9991, 0.01846, -0.03906, 0.9991, -0.5815, 0.3334, 0.7421, -0.5815, 0.3334, 0.7421, -0.5815, 0.3334, 0.7421, -0.5815, 0.3334, 0.7421, -0.4417, -0.1549, 0.8837, -0.4417, -0.1549, 0.8837, -0.4417, -0.1549, 0.8837, -0.4417, -0.1549, 0.8837, 0.01645, 0.006895, 0.9998, 0.01645, 0.006895, 0.9998, 0.01645, 0.006895, 0.9998, 0.01645, 0.006895, 0.9998, -0.2127, -0.8099, 0.5466, -0.2127, -0.8099, 0.5466, -0.2127, -0.8099, 0.5466, -0.2127, -0.8099, 0.5466, 0.01744, -0.02121, 0.9996, 0.01744, -0.02121, 0.9996, 0.01744, -0.02121, 0.9996, 0.01744, -0.02121, 0.9996, -0.6381, -0.472, 0.6083, -0.6381, -0.472, 0.6083, -0.6381, -0.472, 0.6083, -0.6381, -0.472, 0.6083, -0.7197, 0.3897, 0.5746, -0.7197, 0.3897, 0.5746, -0.7197, 0.3897, 0.5746, -0.7197, 0.3897, 0.5746, -0.5571, -0.2776, 0.7827, -0.5571, -0.2776, 0.7827, -0.5571, -0.2776, 0.7827, -0.5571, -0.2776, 0.7827, -0.6036, 0.2282, 0.7639, -0.6036, 0.2282, 0.7639, -0.6036, 0.2282, 0.7639, -0.6036, 0.2282, 0.7639, -0.3599, -0.2595, 0.8962, -0.3599, -0.2595, 0.8962, -0.3599, -0.2595, 0.8962, -0.3599, -0.2595, 0.8962, -0.4058, 0.2558, 0.8774, -0.4058, 0.2558, 0.8774, -0.4058, 0.2558, 0.8774, -0.4058, 0.2558, 0.8774, -0.1277, -0.2181, 0.9675, -0.1277, -0.2181, 0.9675, -0.1277, -0.2181, 0.9675, -0.1277, -0.2181, 0.9675, -0.1717, 0.2631, 0.9494, -0.1717, 0.2631, 0.9494, -0.1717, 0.2631, 0.9494, -0.1717, 0.2631, 0.9494, 0.3396, -0.1543, 0.9278, 0.3396, -0.1543, 0.9278, 0.3396, -0.1543, 0.9278, 0.3396, -0.1543, 0.9278, 0.2989, 0.2831, 0.9113, 0.2989, 0.2831, 0.9113, 0.2989, 0.2831, 0.9113, 0.2989, 0.2831, 0.9113, 0.5596, -0.2144, 0.8005, 0.5596, -0.2144, 0.8005, 0.5596, -0.2144, 0.8005, 0.5596, -0.2144, 0.8005, 0.5049, 0.3731, 0.7784, 0.5049, 0.3731, 0.7784, 0.5049, 0.3731, 0.7784, 0.5049, 0.3731, 0.7784, -0.1024, 0.2339, 0.9668, -0.1024, 0.2339, 0.9668, -0.1024, 0.2339, 0.9668, -0.1024, 0.2339, 0.9668, 0.1437, 0.2685, 0.9525, 0.1437, 0.2685, 0.9525, 0.1437, 0.2685, 0.9525, 0.1437, 0.2685, 0.9525, -0.06423, -0.176, 0.9823, -0.06423, -0.176, 0.9823, -0.06423, -0.176, 0.9823, -0.06423, -0.176, 0.9823, 0.03574, -0.2438, 0.9692, 0.03574, -0.2438, 0.9692, 0.03574, -0.2438, 0.9692, 0.03574, -0.2438, 0.9692, 0.1188, -0.2143, 0.9695, 0.1188, -0.2143, 0.9695, 0.1188, -0.2143, 0.9695, 0.1188, -0.2143, 0.9695, -0.06173, 0.2468, 0.9671, -0.06173, 0.2468, 0.9671, -0.06173, 0.2468, 0.9671, -0.06173, 0.2468, 0.9671, -0.2766, 0.3146, 0.9081, -0.2766, 0.3146, 0.9081, -0.2766, 0.3146, 0.9081, -0.2766, 0.3146, 0.9081, -0.1267, -0.2628, 0.9565, -0.1267, -0.2628, 0.9565, -0.1267, -0.2628, 0.9565, -0.1267, -0.2628, 0.9565, 0.1031, -0.2001, 0.9743, 0.1031, -0.2001, 0.9743, 0.1031, -0.2001, 0.9743, 0.1031, -0.2001, 0.9743, 0.1676, 0.2908, 0.942, 0.1676, 0.2908, 0.942, 0.1676, 0.2908, 0.942, 0.1676, 0.2908, 0.942, -0.6522, 0.2294, 0.7226, -0.6522, 0.2294, 0.7226, -0.6522, 0.2294, 0.7226, -0.6522, 0.2294, 0.7226, -0.8992, -0.3496, 0.2632, -0.8992, -0.3496, 0.2632, -0.8992, -0.3496, 0.2632, -0.8992, -0.3496, 0.2632, -0.6485, -0.3073, 0.6964, -0.6485, -0.3073, 0.6964, -0.6485, -0.3073, 0.6964, -0.6485, -0.3073, 0.6964, -0.6989, 0.234, 0.6759, -0.6989, 0.234, 0.6759, -0.6989, 0.234, 0.6759, -0.6989, 0.234, 0.6759, 0.07598, -0.3042, 0.9496, 0.07598, -0.3042, 0.9496, 0.07598, -0.3042, 0.9496, 0.07598, -0.3042, 0.9496, -0.671, 0.2309, 0.7046, -0.671, 0.2309, 0.7046, -0.671, 0.2309, 0.7046, -0.671, 0.2309, 0.7046, 0.3506, -0.6503, 0.674, 0.3506, -0.6503, 0.674, 0.3506, -0.6503, 0.674, 0.3506, -0.6503, 0.674, -0.2018, -0.01865, 0.9792, -0.2018, -0.01865, 0.9792, -0.2018, -0.01865, 0.9792, -0.2018, -0.01865, 0.9792, 0.3027, -0.4584, 0.8356, 0.3027, -0.4584, 0.8356, 0.3027, -0.4584, 0.8356, 0.3027, -0.4584, 0.8356, 0.02323, -0.1389, 0.99, 0.02323, -0.1389, 0.99, 0.02323, -0.1389, 0.99, 0.02323, -0.1389, 0.99, 0.3996, -0.3555, 0.8449, 0.3996, -0.3555, 0.8449, 0.3996, -0.3555, 0.8449, 0.3996, -0.3555, 0.8449, 0.14, -0.05866, 0.9884, 0.14, -0.05866, 0.9884, 0.14, -0.05866, 0.9884, 0.14, -0.05866, 0.9884, 0.6183, -0.1193, 0.7768, 0.6183, -0.1193, 0.7768, 0.6183, -0.1193, 0.7768, 0.6183, -0.1193, 0.7768, 0.3692, 0.1655, 0.9145, 0.3692, 0.1655, 0.9145, 0.3692, 0.1655, 0.9145, 0.3692, 0.1655, 0.9145, 0.8594, 0.2173, 0.4628, 0.8594, 0.2173, 0.4628, 0.8594, 0.2173, 0.4628, 0.8594, 0.2173, 0.4628, 0.5875, 0.5282, 0.613, 0.5875, 0.5282, 0.613, 0.5875, 0.5282, 0.613, 0.5875, 0.5282, 0.613, 0.931, 0.2895, 0.2222, 0.931, 0.2895, 0.2222, 0.931, 0.2895, 0.2222, 0.931, 0.2895, 0.2222, 0.5657, 0.7072, 0.4241, 0.5657, 0.7072, 0.4241, 0.5657, 0.7072, 0.4241, 0.5657, 0.7072, 0.4241, 0.4314, 0.2495, 0.867, 0.4314, 0.2495, 0.867, 0.4314, 0.2495, 0.867, 0.4314, 0.2495, 0.867, 0.5373, 0.4265, 0.7276, 0.5373, 0.4265, 0.7276, 0.5373, 0.4265, 0.7276, 0.5373, 0.4265, 0.7276, 0.6863, -0.04196, 0.7261, 0.6863, -0.04196, 0.7261, 0.6863, -0.04196, 0.7261, 0.6863, -0.04196, 0.7261, 0.7694, -0.03438, 0.6378, 0.7694, -0.03438, 0.6378, 0.7694, -0.03438, 0.6378, 0.7694, -0.03438, 0.6378, 0.7987, 0.0399, 0.6004, 0.7987, 0.0399, 0.6004, 0.7987, 0.0399, 0.6004, 0.7987, 0.0399, 0.6004, 0.4466, 0.2846, 0.8482, 0.4466, 0.2846, 0.8482, 0.4466, 0.2846, 0.8482, 0.4466, 0.2846, 0.8482, -0.06552, -0.2109, 0.9753, -0.06552, -0.2109, 0.9753, -0.06552, -0.2109, 0.9753, -0.06552, -0.2109, 0.9753, 0.5569, -0.1874, 0.8091, 0.5569, -0.1874, 0.8091, 0.5569, -0.1874, 0.8091, 0.5569, -0.1874, 0.8091, 0.5441, -0.2011, 0.8145, 0.5441, -0.2011, 0.8145, 0.5441, -0.2011, 0.8145, 0.5441, -0.2011, 0.8145, 0.548, 0.4241, 0.721, 0.548, 0.4241, 0.721, 0.548, 0.4241, 0.721, 0.548, 0.4241, 0.721, -0.01515, -0.1562, 0.9876, -0.01515, -0.1562, 0.9876, -0.01515, -0.1562, 0.9876, -0.01515, -0.1562, 0.9876, -0.1566, -0.7843, 0.6002, -0.1566, -0.7843, 0.6002, -0.1566, -0.7843, 0.6002, -0.1566, -0.7843, 0.6002, 0.2512, -0.5261, 0.8125, 0.2512, -0.5261, 0.8125, 0.2512, -0.5261, 0.8125, 0.2512, -0.5261, 0.8125, -0.05784, -0.1727, 0.9833, -0.05784, -0.1727, 0.9833, -0.05784, -0.1727, 0.9833, -0.05784, -0.1727, 0.9833, 0.8087, -0.04313, 0.5866, 0.8087, -0.04313, 0.5866, 0.8087, -0.04313, 0.5866, 0.8087, -0.04313, 0.5866, -0.03166, -0.1629, 0.9861, -0.03166, -0.1629, 0.9861, -0.03166, -0.1629, 0.9861, -0.03166, -0.1629, 0.9861, 0.4418, -0.2917, 0.8484, 0.4418, -0.2917, 0.8484, 0.4418, -0.2917, 0.8484, 0.4418, -0.2917, 0.8484, -0.44, -0.3032, 0.8453, -0.44, -0.3032, 0.8453, -0.44, -0.3032, 0.8453, -0.44, -0.3032, 0.8453, 0.2349, -0.1854, 0.9542, 0.2349, -0.1854, 0.9542, 0.2349, -0.1854, 0.9542, 0.2349, -0.1854, 0.9542, -0.2363, -0.1861, 0.9537, -0.2363, -0.1861, 0.9537, -0.2363, -0.1861, 0.9537, -0.2363, -0.1861, 0.9537, 0.2204, -0.02893, 0.975, 0.2204, -0.02893, 0.975, 0.2204, -0.02893, 0.975, 0.2204, -0.02893, 0.975, -0.222, -0.02709, 0.9747, -0.222, -0.02709, 0.9747, -0.222, -0.02709, 0.9747, -0.222, -0.02709, 0.9747, 0.2109, 0.3234, 0.9225, 0.2109, 0.3234, 0.9225, 0.2109, 0.3234, 0.9225, 0.2109, 0.3234, 0.9225, -0.2122, 0.329, 0.9202, -0.2122, 0.329, 0.9202, -0.2122, 0.329, 0.9202, -0.2122, 0.329, 0.9202, 0.2184, 0.7721, 0.5968, 0.2184, 0.7721, 0.5968, 0.2184, 0.7721, 0.5968, 0.2184, 0.7721, 0.5968, -0.2179, 0.7823, 0.5835, -0.2179, 0.7823, 0.5835, -0.2179, 0.7823, 0.5835, -0.2179, 0.7823, 0.5835, 0.2952, 0.8479, 0.4404, 0.2952, 0.8479, 0.4404, 0.2952, 0.8479, 0.4404, 0.2952, 0.8479, 0.4404, -0.2952, 0.8479, 0.4404, -0.2952, 0.8479, 0.4404, -0.2952, 0.8479, 0.4404, -0.2952, 0.8479, 0.4404, -0.2154, 0.459, 0.8619, -0.2154, 0.459, 0.8619, -0.2154, 0.459, 0.8619, -0.2154, 0.459, 0.8619, -0.2211, 0.7012, 0.6778, -0.2211, 0.7012, 0.6778, -0.2211, 0.7012, 0.6778, -0.2211, 0.7012, 0.6778, 0.2142, 0.4503, 0.8668, 0.2142, 0.4503, 0.8668, 0.2142, 0.4503, 0.8668, 0.2142, 0.4503, 0.8668, 0.2842, 0.5765, 0.7661, 0.2842, 0.5765, 0.7661, 0.2842, 0.5765, 0.7661, 0.2842, 0.5765, 0.7661, 0.2614, 0.5999, 0.7562, 0.2614, 0.5999, 0.7562, 0.2614, 0.5999, 0.7562, 0.2614, 0.5999, 0.7562, -0.2231, 0.5204, 0.8242, -0.2231, 0.5204, 0.8242, -0.2231, 0.5204, 0.8242, -0.2231, 0.5204, 0.8242, -0.2392, -0.2425, 0.9402, -0.2392, -0.2425, 0.9402, -0.2392, -0.2425, 0.9402, -0.2392, -0.2425, 0.9402, 0.2107, 0.2169, 0.9532, 0.2107, 0.2169, 0.9532, 0.2107, 0.2169, 0.9532, 0.2107, 0.2169, 0.9532, 0.2107, 0.1959, 0.9577, 0.2107, 0.1959, 0.9577, 0.2107, 0.1959, 0.9577, 0.2107, 0.1959, 0.9577, -0.2156, 0.6102, 0.7623, -0.2156, 0.6102, 0.7623, -0.2156, 0.6102, 0.7623, -0.2156, 0.6102, 0.7623, -0.2459, -0.2331, 0.9408, -0.2459, -0.2331, 0.9408, -0.2459, -0.2331, 0.9408, -0.2459, -0.2331, 0.9408, 0.2569, -0.7133, 0.6521, 0.2569, -0.7133, 0.6521, 0.2569, -0.7133, 0.6521, 0.2569, -0.7133, 0.6521, 0.2568, -0.2794, 0.9252, 0.2568, -0.2794, 0.9252, 0.2568, -0.2794, 0.9252, 0.2568, -0.2794, 0.9252, -0.258, -0.2826, 0.9239, -0.258, -0.2826, 0.9239, -0.258, -0.2826, 0.9239, -0.258, -0.2826, 0.9239, 0.339, 0.4823, 0.8077, 0.339, 0.4823, 0.8077, 0.339, 0.4823, 0.8077, 0.339, 0.4823, 0.8077, -0.2505, -0.2526, 0.9346, -0.2505, -0.2526, 0.9346, -0.2505, -0.2526, 0.9346, -0.2505, -0.2526, 0.9346])] * 3)])
me_cube_006 = bpy.data.meshes.new('Cube.006')
me_cube_006.from_pydata([(-0.6265, 0.2603, 8.088), (9.74e-07, 0.2603, 11.55), (9.83e-07, 0.03352, 13.51), (0.2248, 4.918, 5.821), (-0.7171, 0.03352, 9.547), (-0.08604, 4.918, 4.105), (-1.014, 0.03352, -0.01476), (-0.2148, 4.918, -0.0393), (-0.7171, 0.03352, -9.576), (-0.08604, 4.918, -4.183), (8.943e-07, 0.03352, -13.54), (0.2248, 4.918, -5.9), (0.7171, 0.03352, -9.576), (0.5356, 4.918, -4.183), (1.014, 0.03352, -0.01477), (0.6643, 4.918, -0.0393), (0.7171, 0.03352, 9.547), (0.5356, 4.918, 4.105), (-0.886, 0.2603, -0.2653), (-0.6265, 0.2603, -8.618), (8.966e-07, 0.2603, -12.08), (0.6265, 0.2603, -8.618), (0.886, 0.2603, -0.2653), (0.6265, 0.2603, 8.088), (0.5913, 0.5173, 7.853), (0.8362, 0.5173, -0.03043), (9.74e-07, 0.5173, 11.12), (0.5913, 0.5173, -7.914), (9.009e-07, 0.5173, -11.18), (-0.5913, 0.5173, -7.914), (-0.8362, 0.5173, -0.03042), (-0.5913, 0.5173, 7.853), (0.002057, 1.198, 8.771), (0.002057, 2.012, 6.55), (0.002057, 2.86, 6.927), (0.06599, 3.915, 6.983), (0.4405, 3.915, 4.915), (0.3833, 2.86, 4.822), (0.423, 2.012, 4.225), (0.4782, 1.198, 6.141), (0.5957, 3.915, -0.07923), (0.5412, 2.86, -0.2607), (0.5974, 2.012, -1.387), (0.6754, 1.198, -0.2069), (0.4405, 3.915, -5.073), (0.3833, 2.86, -5.343), (0.423, 2.012, -7.0), (0.4782, 1.198, -6.555), (0.06599, 3.915, -7.142), (0.002057, 2.86, -7.449), (0.002057, 2.012, -9.325), (0.002057, 1.198, -9.185), (-0.3086, 3.915, -5.073), (-0.3791, 2.86, -5.343), (-0.4189, 2.012, -7.0), (-0.4741, 1.198, -6.555), (-0.4637, 3.915, -0.07923), (-0.537, 2.86, -0.2607), (-0.5933, 2.012, -1.387), (-0.6713, 1.198, -0.2069), (-0.3086, 3.915, 4.915), (-0.3791, 2.86, 4.822), (-0.4189, 2.012, 4.225), (-0.4741, 1.198, 6.141)], [], [(18, 30, 29, 19), (4, 0, 18, 6), (35, 3, 5, 60), (0, 31, 30, 18), (6, 18, 19, 8), (60, 5, 7, 56), (20, 28, 27, 21), (8, 19, 20, 10), (56, 7, 9, 52), (21, 27, 25, 22), (10, 20, 21, 12), (52, 9, 11, 48), (22, 25, 24, 23), (12, 21, 22, 14), (48, 11, 13, 44), (23, 24, 26, 1), (14, 22, 23, 16), (44, 13, 15, 40), (5, 3, 17, 15, 13, 11, 9, 7), (16, 23, 1, 2), (40, 15, 17, 36), (19, 29, 28, 20), (2, 1, 0, 4), (36, 17, 3, 35), (2, 4, 6, 8, 10, 12, 14, 16), (1, 26, 31, 0), (24, 39, 32, 26), (39, 38, 33, 32), (38, 37, 34, 33), (37, 36, 35, 34), (25, 43, 39, 24), (43, 42, 38, 39), (42, 41, 37, 38), (41, 40, 36, 37), (27, 47, 43, 25), (47, 46, 42, 43), (46, 45, 41, 42), (45, 44, 40, 41), (28, 51, 47, 27), (51, 50, 46, 47), (50, 49, 45, 46), (49, 48, 44, 45), (29, 55, 51, 28), (55, 54, 50, 51), (54, 53, 49, 50), (53, 52, 48, 49), (30, 59, 55, 29), (59, 58, 54, 55), (58, 57, 53, 54), (57, 56, 52, 53), (31, 63, 59, 30), (63, 62, 58, 59), (62, 61, 57, 58), (61, 60, 56, 57), (26, 32, 63, 31), (32, 33, 62, 63), (33, 34, 61, 62), (34, 35, 60, 61)])
_uv = me_cube_006.uv_layers.new(name='UVMap')
_uv.uv.foreach_set('vector', [0.75, 0.5327, 0.75, 0.5455, 0.625, 0.5455, 0.625, 0.5327, 0.875, 0.5, 0.875, 0.5327, 0.75, 0.5327, 0.75, 0.5, 1.0, 0.9112, 1.0, 1.0, 0.875, 1.0, 0.875, 0.9112, 0.875, 0.5327, 0.875, 0.5455, 0.75, 0.5455, 0.75, 0.5327, 0.75, 0.5, 0.75, 0.5327, 0.625, 0.5327, 0.625, 0.5, 0.875, 0.9112, 0.875, 1.0, 0.75, 1.0, 0.75, 0.9112, 0.5, 0.5327, 0.5, 0.5455, 0.375, 0.5455, 0.375, 0.5327, 0.625, 0.5, 0.625, 0.5327, 0.5, 0.5327, 0.5, 0.5, 0.75, 0.9112, 0.75, 1.0, 0.625, 1.0, 0.625, 0.9112, 0.375, 0.5327, 0.375, 0.5455, 0.25, 0.5455, 0.25, 0.5327, 0.5, 0.5, 0.5, 0.5327, 0.375, 0.5327, 0.375, 0.5, 0.625, 0.9112, 0.625, 1.0, 0.5, 1.0, 0.5, 0.9112, 0.25, 0.5327, 0.25, 0.5455, 0.125, 0.5455, 0.125, 0.5327, 0.375, 0.5, 0.375, 0.5327, 0.25, 0.5327, 0.25, 0.5, 0.5, 0.9112, 0.5, 1.0, 0.375, 1.0, 0.375, 0.9112, 0.125, 0.5327, 0.125, 0.5455, 0.0, 0.5455, 0.0, 0.5327, 0.25, 0.5, 0.25, 0.5327, 0.125, 0.5327, 0.125, 0.5, 0.375, 0.9112, 0.375, 1.0, 0.25, 1.0, 0.25, 0.9112, 0.4197, 0.4197, 0.25, 0.49, 0.08029, 0.4197, 0.01, 0.25, 0.08029, 0.08029, 0.25, 0.01, 0.4197, 0.08029, 0.49, 0.25, 0.125, 0.5, 0.125, 0.5327, 0.0, 0.5327, 0.0, 0.5, 0.25, 0.9112, 0.25, 1.0, 0.125, 1.0, 0.125, 0.9112, 0.625, 0.5327, 0.625, 0.5455, 0.5, 0.5455, 0.5, 0.5327, 1.0, 0.5, 1.0, 0.5327, 0.875, 0.5327, 0.875, 0.5, 0.125, 0.9112, 0.125, 1.0, 0.0, 1.0, 0.0, 0.9112, 0.75, 0.49, 0.9197, 0.4197, 0.99, 0.25, 0.9197, 0.08029, 0.75, 0.01, 0.5803, 0.08029, 0.51, 0.25, 0.5803, 0.4197, 1.0, 0.5327, 1.0, 0.5455, 0.875, 0.5455, 0.875, 0.5327, 0.125, 0.5455, 0.125, 0.6385, 0.0, 0.6385, 0.0, 0.5455, 0.125, 0.6385, 0.125, 0.7294, 0.0, 0.7294, 0.0, 0.6385, 0.125, 0.7294, 0.125, 0.8203, 0.0, 0.8203, 0.0, 0.7294, 0.125, 0.8203, 0.125, 0.9112, 0.0, 0.9112, 0.0, 0.8203, 0.25, 0.5455, 0.25, 0.6385, 0.125, 0.6385, 0.125, 0.5455, 0.25, 0.6385, 0.25, 0.7294, 0.125, 0.7294, 0.125, 0.6385, 0.25, 0.7294, 0.25, 0.8203, 0.125, 0.8203, 0.125, 0.7294, 0.25, 0.8203, 0.25, 0.9112, 0.125, 0.9112, 0.125, 0.8203, 0.375, 0.5455, 0.375, 0.6385, 0.25, 0.6385, 0.25, 0.5455, 0.375, 0.6385, 0.375, 0.7294, 0.25, 0.7294, 0.25, 0.6385, 0.375, 0.7294, 0.375, 0.8203, 0.25, 0.8203, 0.25, 0.7294, 0.375, 0.8203, 0.375, 0.9112, 0.25, 0.9112, 0.25, 0.8203, 0.5, 0.5455, 0.5, 0.6385, 0.375, 0.6385, 0.375, 0.5455, 0.5, 0.6385, 0.5, 0.7294, 0.375, 0.7294, 0.375, 0.6385, 0.5, 0.7294, 0.5, 0.8203, 0.375, 0.8203, 0.375, 0.7294, 0.5, 0.8203, 0.5, 0.9112, 0.375, 0.9112, 0.375, 0.8203, 0.625, 0.5455, 0.625, 0.6385, 0.5, 0.6385, 0.5, 0.5455, 0.625, 0.6385, 0.625, 0.7294, 0.5, 0.7294, 0.5, 0.6385, 0.625, 0.7294, 0.625, 0.8203, 0.5, 0.8203, 0.5, 0.7294, 0.625, 0.8203, 0.625, 0.9112, 0.5, 0.9112, 0.5, 0.8203, 0.75, 0.5455, 0.75, 0.6385, 0.625, 0.6385, 0.625, 0.5455, 0.75, 0.6385, 0.75, 0.7294, 0.625, 0.7294, 0.625, 0.6385, 0.75, 0.7294, 0.75, 0.8203, 0.625, 0.8203, 0.625, 0.7294, 0.75, 0.8203, 0.75, 0.9112, 0.625, 0.9112, 0.625, 0.8203, 0.875, 0.5455, 0.875, 0.6385, 0.75, 0.6385, 0.75, 0.5455, 0.875, 0.6385, 0.875, 0.7294, 0.75, 0.7294, 0.75, 0.6385, 0.875, 0.7294, 0.875, 0.8203, 0.75, 0.8203, 0.75, 0.7294, 0.875, 0.8203, 0.875, 0.9112, 0.75, 0.9112, 0.75, 0.8203, 1.0, 0.5455, 1.0, 0.6385, 0.875, 0.6385, 0.875, 0.5455, 1.0, 0.6385, 1.0, 0.7294, 0.875, 0.7294, 0.875, 0.6385, 1.0, 0.7294, 1.0, 0.8203, 0.875, 0.8203, 0.875, 0.7294, 1.0, 0.8203, 1.0, 0.9112, 0.875, 0.9112, 0.875, 0.8203])
me_cube_006.materials.append(mat_material_001)
me_cube_006.use_remesh_fix_poles = True
me_cube_006.use_remesh_preserve_attributes = False
me_cube_006.use_mirror_vertex_groups = False
me_cube_006.update()
me_cube_006.normals_split_custom_set([tuple(v) for v in zip(*[iter([-0.9758, 0.2167, -0.03031, -0.9758, 0.2167, -0.03031, -0.9758, 0.2167, -0.03031, -0.9758, 0.2167, -0.03031, -0.8574, 0.514, 0.02664, -0.8574, 0.514, 0.02664, -0.8574, 0.514, 0.02664, -0.8574, 0.514, 0.02664, -0.9252, 0.3405, 0.1675, -0.9252, 0.3405, 0.1675, -0.9252, 0.3405, 0.1675, -0.9252, 0.3405, 0.1675, -0.9861, 0.163, 0.03064, -0.9861, 0.163, 0.03064, -0.9861, 0.163, 0.03064, -0.9861, 0.163, 0.03064, -0.8829, 0.4687, -0.02743, -0.8829, 0.4687, -0.02743, -0.8829, 0.4687, -0.02743, -0.8829, 0.4687, -0.02743, -0.9704, 0.2396, 0.03015, -0.9704, 0.2396, 0.03015, -0.9704, 0.2396, 0.03015, -0.9704, 0.2396, 0.03015, 0.8352, 0.5287, -0.1512, 0.8352, 0.5287, -0.1512, 0.8352, 0.5287, -0.1512, 0.8352, 0.5287, -0.1512, -0.6471, 0.7534, -0.1172, -0.6471, 0.7534, -0.1172, -0.6471, 0.7534, -0.1172, -0.6471, 0.7534, -0.1172, -0.9698, 0.2419, -0.03013, -0.9698, 0.2419, -0.03013, -0.9698, 0.2419, -0.03013, -0.9698, 0.2419, -0.03013, 0.9758, 0.2167, -0.03031, 0.9758, 0.2167, -0.03031, 0.9758, 0.2167, -0.03031, 0.9758, 0.2167, -0.03031, 0.6471, 0.7534, -0.1172, 0.6471, 0.7534, -0.1172, 0.6471, 0.7534, -0.1172, 0.6471, 0.7534, -0.1172, -0.9209, 0.3522, -0.1668, -0.9209, 0.3522, -0.1668, -0.9209, 0.3522, -0.1668, -0.9209, 0.3522, -0.1668, 0.9861, 0.163, 0.03064, 0.9861, 0.163, 0.03064, 0.9861, 0.163, 0.03064, 0.9861, 0.163, 0.03064, 0.8829, 0.4687, -0.02743, 0.8829, 0.4687, -0.02743, 0.8829, 0.4687, -0.02743, 0.8829, 0.4687, -0.02743, 0.9819, 0.06467, -0.1778, 0.9819, 0.06467, -0.1778, 0.9819, 0.06467, -0.1778, 0.9819, 0.06467, -0.1778, 0.9432, 0.285, 0.1708, 0.9432, 0.285, 0.1708, 0.9432, 0.285, 0.1708, 0.9432, 0.285, 0.1708, 0.8574, 0.514, 0.02664, 0.8574, 0.514, 0.02664, 0.8574, 0.514, 0.02664, 0.8574, 0.514, 0.02664, 0.9973, -0.06701, -0.03098, 0.9973, -0.06701, -0.03098, 0.9973, -0.06701, -0.03098, 0.9973, -0.06701, -0.03098, 3.121e-14, 1.0, -2.454e-08, 3.121e-14, 1.0, -2.454e-08, 3.121e-14, 1.0, -2.454e-08, 3.121e-14, 1.0, -2.454e-08, 3.121e-14, 1.0, -2.454e-08, 3.121e-14, 1.0, -2.454e-08, 3.121e-14, 1.0, -2.454e-08, 3.121e-14, 1.0, -2.454e-08, 0.5361, 0.8386, 0.09706, 0.5361, 0.8386, 0.09706, 0.5361, 0.8386, 0.09706, 0.5361, 0.8386, 0.09706, 0.9971, -0.06947, 0.03098, 0.9971, -0.06947, 0.03098, 0.9971, -0.06947, 0.03098, 0.9971, -0.06947, 0.03098, -0.8352, 0.5287, -0.1512, -0.8352, 0.5287, -0.1512, -0.8352, 0.5287, -0.1512, -0.8352, 0.5287, -0.1512, -0.5361, 0.8386, 0.09706, -0.5361, 0.8386, 0.09706, -0.5361, 0.8386, 0.09706, -0.5361, 0.8386, 0.09706, 0.9827, 0.05056, 0.1779, 0.9827, 0.05056, 0.1779, 0.9827, 0.05056, 0.1779, 0.9827, 0.05056, 0.1779, 6.595e-15, -1.0, 1.777e-09, 6.595e-15, -1.0, 1.777e-09, 6.595e-15, -1.0, 1.777e-09, 6.595e-15, -1.0, 1.777e-09, 6.595e-15, -1.0, 1.777e-09, 6.595e-15, -1.0, 1.777e-09, 6.595e-15, -1.0, 1.777e-09, 6.595e-15, -1.0, 1.777e-09, -0.9432, 0.285, 0.1708, -0.9432, 0.285, 0.1708, -0.9432, 0.285, 0.1708, -0.9432, 0.285, 0.1708, 0.8394, 0.5219, 0.152, 0.8394, 0.5219, 0.152, 0.8394, 0.5219, 0.152, 0.8394, 0.5219, 0.152, 0.8851, 0.437, 0.1603, 0.8851, 0.437, 0.1603, 0.8851, 0.437, 0.1603, 0.8851, 0.437, 0.1603, 0.9809, -0.07891, 0.1776, 0.9809, -0.07891, 0.1776, 0.9809, -0.07891, 0.1776, 0.9809, -0.07891, 0.1776, 0.9817, -0.06896, 0.1777, 0.9817, -0.06896, 0.1777, 0.9817, -0.06896, 0.1777, 0.9817, -0.06896, 0.1777, 0.971, 0.2373, 0.03016, 0.971, 0.2373, 0.03016, 0.971, 0.2373, 0.03016, 0.971, 0.2373, 0.03016, 0.9898, 0.1394, 0.03075, 0.9898, 0.1394, 0.03075, 0.9898, 0.1394, 0.03075, 0.9898, 0.1394, 0.03075, 0.9992, 0.02502, 0.03104, 0.9992, 0.02502, 0.03104, 0.9992, 0.02502, 0.03104, 0.9992, 0.02502, 0.03104, 0.9979, -0.05693, 0.031, 0.9979, -0.05693, 0.031, 0.9979, -0.05693, 0.031, 0.9979, -0.05693, 0.031, 0.9745, 0.2224, -0.03027, 0.9745, 0.2224, -0.03027, 0.9745, 0.2224, -0.03027, 0.9745, 0.2224, -0.03027, 0.9982, 0.05065, -0.03101, 0.9982, 0.05065, -0.03101, 0.9982, 0.05065, -0.03101, 0.9982, 0.05065, -0.03101, 0.9938, 0.1069, -0.03087, 0.9938, 0.1069, -0.03087, 0.9938, 0.1069, -0.03087, 0.9938, 0.1069, -0.03087, 0.9984, -0.04628, -0.03102, 0.9984, -0.04628, -0.03102, 0.9984, -0.04628, -0.03102, 0.9984, -0.04628, -0.03102, 0.8732, 0.4609, -0.1581, 0.8732, 0.4609, -0.1581, 0.8732, 0.4609, -0.1581, 0.8732, 0.4609, -0.1581, 0.9835, -0.03073, -0.1781, 0.9835, -0.03073, -0.1781, 0.9835, -0.03073, -0.1781, 0.9835, -0.03073, -0.1781, 0.9154, 0.3667, -0.1658, 0.9154, 0.3667, -0.1658, 0.9154, 0.3667, -0.1658, 0.9154, 0.3667, -0.1658, 0.984, -0.007794, -0.1782, 0.984, -0.007794, -0.1782, 0.984, -0.007794, -0.1782, 0.984, -0.007794, -0.1782, -0.8711, 0.4651, -0.1577, -0.8711, 0.4651, -0.1577, -0.8711, 0.4651, -0.1577, -0.8711, 0.4651, -0.1577, -0.9835, -0.03073, -0.1781, -0.9835, -0.03073, -0.1781, -0.9835, -0.03073, -0.1781, -0.9835, -0.03073, -0.1781, -0.9154, 0.3667, -0.1658, -0.9154, 0.3667, -0.1658, -0.9154, 0.3667, -0.1658, -0.9154, 0.3667, -0.1658, -0.9779, 0.1108, -0.1771, -0.9779, 0.1108, -0.1771, -0.9779, 0.1108, -0.1771, -0.9779, 0.1108, -0.1771, -0.9732, 0.228, -0.03023, -0.9732, 0.228, -0.03023, -0.9732, 0.228, -0.03023, -0.9732, 0.228, -0.03023, -0.9982, 0.05065, -0.03101, -0.9982, 0.05065, -0.03101, -0.9982, 0.05065, -0.03101, -0.9982, 0.05065, -0.03101, -0.9938, 0.1069, -0.03087, -0.9938, 0.1069, -0.03087, -0.9938, 0.1069, -0.03087, -0.9938, 0.1069, -0.03087, -0.9967, 0.07465, -0.03096, -0.9967, 0.07465, -0.03096, -0.9967, 0.07465, -0.03096, -0.9967, 0.07465, -0.03096, -0.9696, 0.2428, 0.03012, -0.9696, 0.2428, 0.03012, -0.9696, 0.2428, 0.03012, -0.9696, 0.2428, 0.03012, -0.9898, 0.1394, 0.03075, -0.9898, 0.1394, 0.03075, -0.9898, 0.1394, 0.03075, -0.9898, 0.1394, 0.03075, -0.9992, 0.02502, 0.03104, -0.9992, 0.02502, 0.03104, -0.9992, 0.02502, 0.03104, -0.9992, 0.02502, 0.03104, -0.9975, 0.06403, 0.03099, -0.9975, 0.06403, 0.03099, -0.9975, 0.06403, 0.03099, -0.9975, 0.06403, 0.03099, -0.8371, 0.5256, 0.1516, -0.8371, 0.5256, 0.1516, -0.8371, 0.5256, 0.1516, -0.8371, 0.5256, 0.1516, -0.8851, 0.437, 0.1603, -0.8851, 0.437, 0.1603, -0.8851, 0.437, 0.1603, -0.8851, 0.437, 0.1603, -0.9809, -0.07891, 0.1776, -0.9809, -0.07891, 0.1776, -0.9809, -0.07891, 0.1776, -0.9809, -0.07891, 0.1776, -0.9828, 0.05012, 0.1779, -0.9828, 0.05012, 0.1779, -0.9828, 0.05012, 0.1779, -0.9828, 0.05012, 0.1779])] * 3)])

# ---- objects
ob_leaves = bpy.data.objects.new('leaves', me_plane_000)
ob_trunk = bpy.data.objects.new('trunk', me_cube_006)

# ---- transforms, parenting, visibility, modifiers, constraints
ob_leaves.parent = ob_trunk
ob_leaves.matrix_parent_inverse = Matrix(((2.5, -0.0, 0.0, -4.47e-07), (-0.0, 2.5, -0.0, 0.0), (0.0, -0.0, 33.33, -0.0), (-0.0, 0.0, -0.0, 1.0)))
ob_leaves.location = (0.1129, 2.009, -0.006573)
ob_leaves.rotation_euler = (1.571, -1.51e-07, -3.142)
ob_leaves.scale = (0.1242, 0.1242, 0.1709)
ob_leaves.color = (0.8, 0.8, 0.8, 1.0)
ob_leaves.lineart.crease_threshold = 0.0
_m = ob_leaves.modifiers.new('Solidify', 'SOLIDIFY')
_m.thickness = 0.15
ob_trunk.location = (1.788e-07, 0.0, 0.0)
ob_trunk.rotation_euler = (1.571, 0.0, 0.0)
ob_trunk.scale = (0.4, 0.4, 0.03)
ob_trunk.color = (0.8, 0.8, 0.8, 1.0)
ob_trunk.lineart.crease_threshold = 0.0

# ---- collection membership
col_collection.objects.link(ob_leaves)
col_collection.objects.link(ob_trunk)

# ---- scene / render settings (as saved in the file)
scene.frame_start = 1; scene.frame_end = 250; scene.frame_set(1)
scene.render.engine = 'BLENDER_EEVEE_NEXT'
scene.cycles.use_denoising = False
scene.cycles.samples = 128
scene.cycles.sampling_pattern = 'TABULATED_SOBOL'
scene.cycles.use_adaptive_sampling = False
scene.cycles.use_light_tree = False
scene.view_settings.view_transform = 'Filmic'
bpy.context.view_layer.update()

# ---- added for rendering (the .blend has no active camera and no usable light): camera, sun
cam_auto = bpy.data.cameras.new('AutoCamera')
cam_auto.lens = 50.0
cam_auto.sensor_width = 36.0
cam_auto.clip_end = 1000.0
ob_auto_camera = bpy.data.objects.new('AutoCamera', cam_auto)
scene.collection.objects.link(ob_auto_camera)
ob_auto_camera.location = (6.97134, -8.30613, 7.2379)
ob_auto_camera.rotation_euler = (1.09748, -7.21219e-08, 0.694738)
scene.camera = ob_auto_camera
light_auto_sun = bpy.data.lights.new('AutoSun', 'SUN')
light_auto_sun.energy = 3.0
light_auto_sun.angle = 0.0523599
ob_auto_sun = bpy.data.objects.new('AutoSun', light_auto_sun)
scene.collection.objects.link(ob_auto_sun)
ob_auto_sun.rotation_euler = (0.872665, 0.174533, 0.523599)
bpy.context.view_layer.update()
